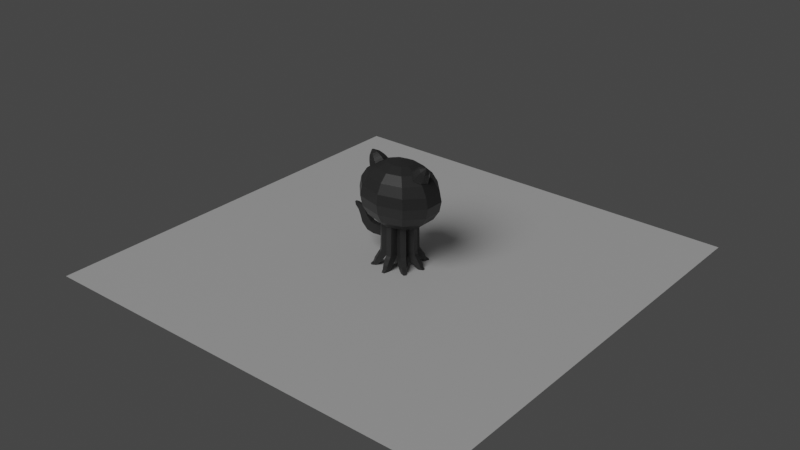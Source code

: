 # Source: github.blend  (saved by Blender 3.0.42; exported with 4.5.12 LTS)
import bpy
from mathutils import Matrix  # noqa: F401  (used for matrix-valued properties, if any)

bpy.ops.wm.read_factory_settings(use_empty=True)
scene = bpy.context.scene
scene.name = 'Scene'

# ---- collections
col_collection = bpy.data.collections.new('Collection'); scene.collection.children.link(col_collection)
col_archive = bpy.data.collections.new('archive'); scene.collection.children.link(col_archive)

# ---- images (referenced by path relative to the original .blend; pixels are not part of the script)
import os
ASSET_DIR = os.environ.get("B2B_ASSET_DIR", "")  # directory of the original .blend (textures are referenced by path, not embedded)
HERE = os.path.dirname(os.path.abspath(__file__))  # packed textures are extracted next to this script under _unpacked/

def load_image(name, relpath, width, height, colorspace="sRGB"):
    """Load a texture the original file referenced (path relative to the .blend, or extracted next to this script)."""
    p = next((c for c in (os.path.join(HERE, relpath), os.path.join(ASSET_DIR, relpath)) if relpath and os.path.exists(c)), "")
    if p:
        img = bpy.data.images.load(p, check_existing=True)
        img.name = name
    else:  # same state as the original file: an image datablock whose file is absent (Cycles renders it pink)
        img = bpy.data.images.new(name, width, height)
        img.source = "FILE"
        img.filepath = "//" + (relpath or name)
    img.colorspace_settings.name = colorspace
    return img
img_floorshadow_github = load_image('floorShadow_github', 'floorShadow_github.png', 1024, 1024, 'sRGB')

# ---- materials (node trees are filled in below, after node groups)
mat_material = bpy.data.materials.new('Material')
mat_material.alpha_threshold = 0.0
mat_material.line_color = (0.0, 0.0, 0.0, 1.0)
mat_material_001 = bpy.data.materials.new('Material.001')

# ---- material node trees
mat_material.use_nodes = True; mat_material.node_tree.nodes.clear()
_N = mat_material.node_tree.nodes; _L = mat_material.node_tree.links
n0 = _N.new('ShaderNodeOutputMaterial'); n0.name = 'Material Output'; n0.location = (300, 300)
n1 = _N.new('ShaderNodeBsdfPrincipled'); n1.name = 'Principled BSDF'; n1.location = (10, 300)
n1.distribution = 'GGX'
n1.subsurface_method = 'RANDOM_WALK_SKIN'
n1.inputs[0].default_value = (0.04445, 0.04445, 0.04445, 1.0)
n1.inputs[2].default_value = 0.4
n1.inputs[3].default_value = 1.45
n1.inputs[27].default_value = (0.0, 0.0, 0.0, 1.0)
n1.inputs[28].default_value = 1.0
_L.new(n1.outputs[0], n0.inputs[0])
n0.is_active_output = True
mat_material_001.use_nodes = True; mat_material_001.node_tree.nodes.clear()
_N = mat_material_001.node_tree.nodes; _L = mat_material_001.node_tree.links
n0 = _N.new('ShaderNodeBsdfPrincipled'); n0.name = 'Principled BSDF'; n0.location = (10, 300)
n0.distribution = 'GGX'
n0.subsurface_method = 'RANDOM_WALK_SKIN'
n0.inputs[3].default_value = 1.45
n0.inputs[27].default_value = (0.0, 0.0, 0.0, 1.0)
n0.inputs[28].default_value = 1.0
n1 = _N.new('ShaderNodeOutputMaterial'); n1.name = 'Material Output'; n1.location = (300, 300)
n2 = _N.new('ShaderNodeTexImage'); n2.name = 'Image Texture'; n2.location = (299, 147)
n2.image = img_floorshadow_github
_L.new(n0.outputs[0], n1.inputs[0])
n1.is_active_output = True

# ---- world
world_world = bpy.data.worlds.new('World'); scene.world = world_world
world_world.use_nodes = True; world_world.node_tree.nodes.clear()
_N = world_world.node_tree.nodes; _L = world_world.node_tree.links
n0 = _N.new('ShaderNodeOutputWorld'); n0.name = 'World Output'; n0.location = (300, 300)
n1 = _N.new('ShaderNodeBackground'); n1.name = 'Background'; n1.location = (10, 300)
n1.inputs[0].default_value = (0.05088, 0.05088, 0.05088, 1.0)
_L.new(n1.outputs[0], n0.inputs[0])
n0.is_active_output = True
world_world.color = (0.05088, 0.05088, 0.05088)
world_world.use_sun_shadow = False
world_world.sun_shadow_jitter_overblur = 0.0

# ---- lights
light_sun = bpy.data.lights.new('Sun', 'SUN')
light_sun.transmission_factor = 0.0
light_sun.angle = 0.6043
light_sun.energy = 1.0
light_sun.shadow_soft_size = 0.125

# ---- meshes
me_sphere = bpy.data.meshes.new('Sphere')
me_sphere.from_pydata([(0.0, 0.1133, -0.08229), (0.0, 0.08229, -0.1133), (0.02543, 0.035, 0.1331), (0.04837, 0.06657, 0.1133), (0.06657, 0.09163, 0.08229), (0.07826, 0.1077, 0.04326), (0.08229, 0.1133, -6.12e-09), (0.07826, 0.1077, -0.04326), (0.06657, 0.09163, -0.08229), (0.04837, 0.06657, -0.1133), (0.02543, 0.035, -0.1331), (0.04114, 0.01337, 0.1331), (0.07826, 0.02543, 0.1133), (0.1077, 0.035, 0.08229), (0.1266, 0.04114, 0.04326), (0.1331, 0.04326, -6.12e-09), (0.1266, 0.04114, -0.04326), (0.1077, 0.035, -0.08229), (0.07826, 0.02543, -0.1133), (0.04114, 0.01337, -0.1331), (0.04114, -0.01337, 0.1331), (0.07826, -0.02543, 0.1133), (0.1077, -0.035, 0.08229), (0.1266, -0.04114, 0.04326), (0.1331, -0.04326, -6.12e-09), (0.1266, -0.04114, -0.04326), (0.1077, -0.035, -0.08229), (0.07826, -0.02543, -0.1133), (0.04114, -0.01337, -0.1331), (0.02543, -0.035, 0.1331), (0.04837, -0.06657, 0.1133), (0.06657, -0.09163, 0.08229), (0.07826, -0.1077, 0.04326), (0.08229, -0.1133, -6.12e-09), (0.07826, -0.1077, -0.04326), (0.06657, -0.09163, -0.08229), (0.04837, -0.06657, -0.1133), (0.02543, -0.035, -0.1331), (-2.119e-09, -0.04326, 0.1331), (7.194e-09, -0.08229, 0.1133), (-2.566e-10, -0.1133, 0.08229), (1.464e-08, -0.1331, 0.04326), (7.194e-09, -0.14, -6.12e-09), (1.464e-08, -0.1331, -0.04326), (-2.566e-10, -0.1133, -0.08229), (-2.566e-10, -0.08229, -0.1133), (3.469e-09, -0.04326, -0.1331), (-0.02543, -0.035, 0.1331), (-0.04837, -0.06657, 0.1133), (-0.06657, -0.09163, 0.08229), (-0.07826, -0.1077, 0.04326), (-0.08229, -0.1133, -6.12e-09), (-0.07826, -0.1077, -0.04326), (-0.06657, -0.09163, -0.08229), (-0.04837, -0.06657, -0.1133), (-0.02543, -0.035, -0.1331), (-1.164e-08, -1.602e-08, 0.14), (-0.04114, -0.01337, 0.1331), (-0.07826, -0.02543, 0.1133), (-0.1077, -0.035, 0.08229), (-0.1266, -0.04115, 0.04326), (-0.1331, -0.04326, -6.12e-09), (-0.1266, -0.04115, -0.04326), (-0.1077, -0.035, -0.08229), (-0.07826, -0.02543, -0.1133), (-0.04114, -0.01337, -0.1331), (-0.04114, 0.01337, 0.1331), (-0.07826, 0.02543, 0.1133), (-0.1077, 0.035, 0.08229), (-0.1266, 0.04114, 0.04326), (-0.1331, 0.04326, -6.12e-09), (-0.1266, 0.04114, -0.04326), (-0.1077, 0.035, -0.08229), (-0.07826, 0.02543, -0.1133), (-0.04114, 0.01337, -0.1331), (-0.02543, 0.035, 0.1331), (-0.04837, 0.06657, 0.1133), (-0.06657, 0.09163, 0.08229), (-0.07826, 0.1077, 0.04326), (-0.08229, 0.1133, -6.12e-09), (-0.07826, 0.1077, -0.04326), (-0.06657, 0.09163, -0.08229), (-0.04837, 0.06657, -0.1133), (-0.02543, 0.035, -0.1331), (-5.845e-09, 0.04326, 0.1331), (-7.707e-09, 0.08229, 0.1133), (-2.566e-10, 0.1133, 0.08229), (-3.006e-08, 0.1331, 0.04326), (-1.516e-08, 0.14, -6.12e-09), (-3.006e-08, 0.1331, -0.04326), (-1.33e-08, 0.04326, -0.1331), (0.0, -1.224e-08, -0.14)], [], [(87, 86, 4, 5), (84, 56, 2), (1, 0, 8, 9), (88, 87, 5, 6), (85, 84, 2, 3), (90, 1, 9, 10), (89, 88, 6, 7), (86, 85, 3, 4), (91, 90, 10), (0, 89, 7, 8), (5, 4, 13, 14), (2, 56, 11), (9, 8, 17, 18), (6, 5, 14, 15), (3, 2, 11, 12), (10, 9, 18, 19), (7, 6, 15, 16), (4, 3, 12, 13), (91, 10, 19), (8, 7, 16, 17), (17, 16, 25, 26), (14, 13, 22, 23), (11, 56, 20), (18, 17, 26, 27), (15, 14, 23, 24), (12, 11, 20, 21), (19, 18, 27, 28), (16, 15, 24, 25), (13, 12, 21, 22), (91, 19, 28), (22, 21, 30, 31), (91, 28, 37), (26, 25, 34, 35), (23, 22, 31, 32), (20, 56, 29), (27, 26, 35, 36), (24, 23, 32, 33), (21, 20, 29, 30), (28, 27, 36, 37), (25, 24, 33, 34), (37, 36, 45, 46), (34, 33, 42, 43), (31, 30, 39, 40), (91, 37, 46), (35, 34, 43, 44), (32, 31, 40, 41), (29, 56, 38), (36, 35, 44, 45), (33, 32, 41, 42), (30, 29, 38, 39), (42, 41, 50, 51), (39, 38, 47, 48), (46, 45, 54, 55), (43, 42, 51, 52), (40, 39, 48, 49), (91, 46, 55), (44, 43, 52, 53), (41, 40, 49, 50), (38, 56, 47), (45, 44, 53, 54), (47, 56, 57), (54, 53, 63, 64), (51, 50, 60, 61), (48, 47, 57, 58), (55, 54, 64, 65), (52, 51, 61, 62), (49, 48, 58, 59), (91, 55, 65), (53, 52, 62, 63), (50, 49, 59, 60), (60, 59, 68, 69), (57, 56, 66), (64, 63, 72, 73), (61, 60, 69, 70), (58, 57, 66, 67), (65, 64, 73, 74), (62, 61, 70, 71), (59, 58, 67, 68), (91, 65, 74), (63, 62, 71, 72), (91, 74, 83), (72, 71, 80, 81), (69, 68, 77, 78), (66, 56, 75), (73, 72, 81, 82), (70, 69, 78, 79), (67, 66, 75, 76), (74, 73, 82, 83), (71, 70, 79, 80), (68, 67, 76, 77), (80, 79, 88, 89), (77, 76, 85, 86), (91, 83, 90), (81, 80, 89, 0), (78, 77, 86, 87), (75, 56, 84), (82, 81, 0, 1), (79, 78, 87, 88), (76, 75, 84, 85), (83, 82, 1, 90)])
_uv = me_sphere.uv_layers.new(name='UVMap')
_uv.uv.foreach_set('vector', [0.7, 0.6, 0.7, 0.7, 0.6, 0.7, 0.6, 0.6, 0.7, 0.9, 0.65, 1.0, 0.6, 0.9, 0.7, 0.2, 0.7, 0.3, 0.6, 0.3, 0.6, 0.2, 0.7, 0.5, 0.7, 0.6, 0.6, 0.6, 0.6, 0.5, 0.7, 0.8, 0.7, 0.9, 0.6, 0.9, 0.6, 0.8, 0.7, 0.1, 0.7, 0.2, 0.6, 0.2, 0.6, 0.1, 0.7, 0.4, 0.7, 0.5, 0.6, 0.5, 0.6, 0.4, 0.7, 0.7, 0.7, 0.8, 0.6, 0.8, 0.6, 0.7, 0.65, 0.0, 0.7, 0.1, 0.6, 0.1, 0.7, 0.3, 0.7, 0.4, 0.6, 0.4, 0.6, 0.3, 0.6, 0.6, 0.6, 0.7, 0.5, 0.7, 0.5, 0.6, 0.6, 0.9, 0.55, 1.0, 0.5, 0.9, 0.6, 0.2, 0.6, 0.3, 0.5, 0.3, 0.5, 0.2, 0.6, 0.5, 0.6, 0.6, 0.5, 0.6, 0.5, 0.5, 0.6, 0.8, 0.6, 0.9, 0.5, 0.9, 0.5, 0.8, 0.6, 0.1, 0.6, 0.2, 0.5, 0.2, 0.5, 0.1, 0.6, 0.4, 0.6, 0.5, 0.5, 0.5, 0.5, 0.4, 0.6, 0.7, 0.6, 0.8, 0.5, 0.8, 0.5, 0.7, 0.55, 0.0, 0.6, 0.1, 0.5, 0.1, 0.6, 0.3, 0.6, 0.4, 0.5, 0.4, 0.5, 0.3, 0.5, 0.3, 0.5, 0.4, 0.4, 0.4, 0.4, 0.3, 0.5, 0.6, 0.5, 0.7, 0.4, 0.7, 0.4, 0.6, 0.5, 0.9, 0.45, 1.0, 0.4, 0.9, 0.5, 0.2, 0.5, 0.3, 0.4, 0.3, 0.4, 0.2, 0.5, 0.5, 0.5, 0.6, 0.4, 0.6, 0.4, 0.5, 0.5, 0.8, 0.5, 0.9, 0.4, 0.9, 0.4, 0.8, 0.5, 0.1, 0.5, 0.2, 0.4, 0.2, 0.4, 0.1, 0.5, 0.4, 0.5, 0.5, 0.4, 0.5, 0.4, 0.4, 0.5, 0.7, 0.5, 0.8, 0.4, 0.8, 0.4, 0.7, 0.45, 0.0, 0.5, 0.1, 0.4, 0.1, 0.4, 0.7, 0.4, 0.8, 0.3, 0.8, 0.3, 0.7, 0.35, 0.0, 0.4, 0.1, 0.3, 0.1, 0.4, 0.3, 0.4, 0.4, 0.3, 0.4, 0.3, 0.3, 0.4, 0.6, 0.4, 0.7, 0.3, 0.7, 0.3, 0.6, 0.4, 0.9, 0.35, 1.0, 0.3, 0.9, 0.4, 0.2, 0.4, 0.3, 0.3, 0.3, 0.3, 0.2, 0.4, 0.5, 0.4, 0.6, 0.3, 0.6, 0.3, 0.5, 0.4, 0.8, 0.4, 0.9, 0.3, 0.9, 0.3, 0.8, 0.4, 0.1, 0.4, 0.2, 0.3, 0.2, 0.3, 0.1, 0.4, 0.4, 0.4, 0.5, 0.3, 0.5, 0.3, 0.4, 0.3, 0.1, 0.3, 0.2, 0.2, 0.2, 0.2, 0.1, 0.3, 0.4, 0.3, 0.5, 0.2, 0.5, 0.2, 0.4, 0.3, 0.7, 0.3, 0.8, 0.2, 0.8, 0.2, 0.7, 0.25, 0.0, 0.3, 0.1, 0.2, 0.1, 0.3, 0.3, 0.3, 0.4, 0.2, 0.4, 0.2, 0.3, 0.3, 0.6, 0.3, 0.7, 0.2, 0.7, 0.2, 0.6, 0.3, 0.9, 0.25, 1.0, 0.2, 0.9, 0.3, 0.2, 0.3, 0.3, 0.2, 0.3, 0.2, 0.2, 0.3, 0.5, 0.3, 0.6, 0.2, 0.6, 0.2, 0.5, 0.3, 0.8, 0.3, 0.9, 0.2, 0.9, 0.2, 0.8, 0.2, 0.5, 0.2, 0.6, 0.1, 0.6, 0.1, 0.5, 0.2, 0.8, 0.2, 0.9, 0.1, 0.9, 0.1, 0.8, 0.2, 0.1, 0.2, 0.2, 0.1, 0.2, 0.1, 0.1, 0.2, 0.4, 0.2, 0.5, 0.1, 0.5, 0.1, 0.4, 0.2, 0.7, 0.2, 0.8, 0.1, 0.8, 0.1, 0.7, 0.15, 0.0, 0.2, 0.1, 0.1, 0.1, 0.2, 0.3, 0.2, 0.4, 0.1, 0.4, 0.1, 0.3, 0.2, 0.6, 0.2, 0.7, 0.1, 0.7, 0.1, 0.6, 0.2, 0.9, 0.15, 1.0, 0.1, 0.9, 0.2, 0.2, 0.2, 0.3, 0.1, 0.3, 0.1, 0.2, 0.1, 0.9, 0.05, 1.0, 5.96e-08, 0.9, 0.1, 0.2, 0.1, 0.3, 0.0, 0.3, 0.0, 0.2, 0.1, 0.5, 0.1, 0.6, 5.96e-08, 0.6, 0.0, 0.5, 0.1, 0.8, 0.1, 0.9, 5.96e-08, 0.9, 5.96e-08, 0.8, 0.1, 0.1, 0.1, 0.2, 0.0, 0.2, 8.941e-08, 0.1, 0.1, 0.4, 0.1, 0.5, 0.0, 0.5, 5.96e-08, 0.4, 0.1, 0.7, 0.1, 0.8, 5.96e-08, 0.8, 0.0, 0.7, 0.05, 0.0, 0.1, 0.1, 8.941e-08, 0.1, 0.1, 0.3, 0.1, 0.4, 5.96e-08, 0.4, 0.0, 0.3, 0.1, 0.6, 0.1, 0.7, 0.0, 0.7, 5.96e-08, 0.6, 1.0, 0.6, 1.0, 0.7, 0.9, 0.7, 0.9, 0.6, 1.0, 0.9, 0.95, 1.0, 0.9, 0.9, 1.0, 0.2, 1.0, 0.3, 0.9, 0.3, 0.9, 0.2, 1.0, 0.5, 1.0, 0.6, 0.9, 0.6, 0.9, 0.5, 1.0, 0.8, 1.0, 0.9, 0.9, 0.9, 0.9, 0.8, 1.0, 0.1, 1.0, 0.2, 0.9, 0.2, 0.9, 0.1, 1.0, 0.4, 1.0, 0.5, 0.9, 0.5, 0.9, 0.4, 1.0, 0.7, 1.0, 0.8, 0.9, 0.8, 0.9, 0.7, 0.95, 0.0, 1.0, 0.1, 0.9, 0.1, 1.0, 0.3, 1.0, 0.4, 0.9, 0.4, 0.9, 0.3, 0.85, 0.0, 0.9, 0.1, 0.8, 0.1, 0.9, 0.3, 0.9, 0.4, 0.8, 0.4, 0.8, 0.3, 0.9, 0.6, 0.9, 0.7, 0.8, 0.7, 0.8, 0.6, 0.9, 0.9, 0.85, 1.0, 0.8, 0.9, 0.9, 0.2, 0.9, 0.3, 0.8, 0.3, 0.8, 0.2, 0.9, 0.5, 0.9, 0.6, 0.8, 0.6, 0.8, 0.5, 0.9, 0.8, 0.9, 0.9, 0.8, 0.9, 0.8, 0.8, 0.9, 0.1, 0.9, 0.2, 0.8, 0.2, 0.8, 0.1, 0.9, 0.4, 0.9, 0.5, 0.8, 0.5, 0.8, 0.4, 0.9, 0.7, 0.9, 0.8, 0.8, 0.8, 0.8, 0.7, 0.8, 0.4, 0.8, 0.5, 0.7, 0.5, 0.7, 0.4, 0.8, 0.7, 0.8, 0.8, 0.7, 0.8, 0.7, 0.7, 0.75, 0.0, 0.8, 0.1, 0.7, 0.1, 0.8, 0.3, 0.8, 0.4, 0.7, 0.4, 0.7, 0.3, 0.8, 0.6, 0.8, 0.7, 0.7, 0.7, 0.7, 0.6, 0.8, 0.9, 0.75, 1.0, 0.7, 0.9, 0.8, 0.2, 0.8, 0.3, 0.7, 0.3, 0.7, 0.2, 0.8, 0.5, 0.8, 0.6, 0.7, 0.6, 0.7, 0.5, 0.8, 0.8, 0.8, 0.9, 0.7, 0.9, 0.7, 0.8, 0.8, 0.1, 0.8, 0.2, 0.7, 0.2, 0.7, 0.1])
me_sphere.materials.append(mat_material)
me_sphere.use_remesh_fix_poles = True
me_sphere.use_remesh_preserve_attributes = False
me_sphere.update()
me_sphere_002 = bpy.data.meshes.new('Sphere.002')
me_sphere_002.from_pydata([(0.001955, 0.02768, 0.03328), (0.0211, 0.02426, 0.01626), (0.03716, 0.01895, -0.0001975), (0.04029, 0.01422, 0.03328), (0.05694, 0.01213, 0.01626), (0.06314, 0.009476, -0.0001975), (0.04029, -0.01422, 0.03328), (0.05694, -0.01213, 0.01626), (0.06314, -0.009476, -0.0001975), (0.001955, -0.02768, 0.03328), (0.0211, -0.02426, 0.01626), (0.03716, -0.01895, -0.0001975), (0.03834, 0.01895, -0.095), (0.06447, 0.009476, -0.09501), (0.06447, -0.009476, -0.09501), (0.03834, -0.01895, -0.095), (0.0836, 0.01003, -0.1571), (0.09862, 0.004866, -0.1559), (0.09862, -0.004866, -0.1559), (0.0836, -0.01003, -0.1571), (0.06224, 0.01682, -0.1355), (0.07219, 0.014, -0.1483), (0.07219, -0.014, -0.1483), (0.06224, -0.01682, -0.1355), (0.08394, -0.0084, -0.1351), (0.0893, -0.006685, -0.1487), (0.0893, 0.006685, -0.1487), (0.08394, 0.0084, -0.1351), (0.05405, -0.01735, -0.1254), (0.04776, -0.01789, -0.1165), (0.04078, -0.01842, -0.1082), (0.07762, 0.008669, -0.1252), (0.0725, 0.008938, -0.1165), (0.06628, 0.009207, -0.1082), (0.04078, 0.01842, -0.1082), (0.04776, 0.01789, -0.1165), (0.05405, 0.01735, -0.1254), (0.06628, -0.009207, -0.1082), (0.0725, -0.008938, -0.1165), (0.07762, -0.008669, -0.1252), (0.02745, 0.02216, 0.01133), (0.03411, 0.0201, 0.006008), (0.06008, 0.01108, 0.01133), (0.06361, 0.01005, 0.006008), (0.06008, -0.01108, 0.01133), (0.06361, -0.01005, 0.006008), (0.02745, -0.02216, 0.01133), (0.03411, -0.0201, 0.006008), (0.007316, 0.02735, 0.02647), (0.01002, 0.02721, 0.02101), (0.0426, 0.01084, 0.02647), (0.0504, 0.01356, 0.02101), (0.0426, -0.01084, 0.02647), (0.0504, -0.01356, 0.02101), (0.007316, -0.02735, 0.02647), (0.01002, -0.02721, 0.02101), (-0.01799, 0.02112, 0.03328), (-0.001938, 0.03209, 0.01626), (0.01324, 0.03956, -0.0001975), (0.01879, 0.03837, 0.03328), (0.03214, 0.04855, 0.01626), (0.03842, 0.05099, -0.0001975), (0.03872, 0.01808, 0.03328), (0.04913, 0.03124, 0.01626), (0.0517, 0.03747, -0.0001975), (0.02078, -0.01838, 0.03328), (0.03205, -0.00253, 0.01626), (0.03979, 0.01251, -0.0001975), (0.01408, 0.04038, -0.095), (0.03937, 0.05193, -0.09501), (0.05265, 0.03841, -0.09501), (0.04064, 0.01334, -0.095), (0.05263, 0.06572, -0.1571), (0.06697, 0.07256, -0.1559), (0.07379, 0.06562, -0.1559), (0.06668, 0.05141, -0.1571), (0.03263, 0.0556, -0.1355), (0.04171, 0.06057, -0.1483), (0.06133, 0.04059, -0.1483), (0.0562, 0.0316, -0.1355), (0.06579, 0.05281, -0.1351), (0.06841, 0.05779, -0.1487), (0.05904, 0.06733, -0.1487), (0.05402, 0.0648, -0.1351), (0.05073, 0.02548, -0.1254), (0.04661, 0.02069, -0.1165), (0.04201, 0.01543, -0.1082), (0.04931, 0.06056, -0.1252), (0.04548, 0.05717, -0.1165), (0.04085, 0.05301, -0.1082), (0.0162, 0.04172, -0.1082), (0.02155, 0.04622, -0.1165), (0.02641, 0.05025, -0.1254), (0.05375, 0.03986, -0.1082), (0.058, 0.04441, -0.1165), (0.06146, 0.04819, -0.1252), (0.004062, 0.03504, 0.01133), (0.01026, 0.03824, 0.006008), (0.03511, 0.04999, 0.01133), (0.03835, 0.05173, 0.006008), (0.05063, 0.03418, 0.01133), (0.05243, 0.03739, 0.006008), (0.03511, 0.003414, 0.01133), (0.03842, 0.009549, 0.006008), (-0.01394, 0.02464, 0.02647), (-0.01191, 0.02643, 0.02101), (0.02281, 0.03758, 0.02647), (0.02647, 0.04498, 0.02101), (0.03799, 0.02211, 0.02647), (0.04546, 0.02563, 0.02101), (0.02438, -0.01439, 0.02647), (0.02621, -0.0124, 0.02101), (-0.02764, 0.002466, 0.03328), (-0.02386, 0.02154, 0.01626), (-0.01826, 0.0375, -0.0001975), (-0.01348, 0.04055, 0.03328), (-0.01108, 0.05716, 0.01626), (-0.008309, 0.0633, -0.0001975), (0.01496, 0.04002, 0.03328), (0.01318, 0.05671, 0.01626), (0.01064, 0.06295, -0.0001975), (0.02771, 0.001444, 0.03328), (0.02464, 0.02065, 0.01626), (0.01963, 0.0368, -0.0001975), (-0.01824, 0.03869, -0.095), (-0.008284, 0.06464, -0.09501), (0.01066, 0.06429, -0.09501), (0.01966, 0.03799, -0.095), (-0.008481, 0.08377, -0.1571), (-0.003045, 0.09869, -0.1559), (0.006686, 0.09851, -0.1559), (0.01157, 0.0834, -0.1571), (-0.01567, 0.06254, -0.1355), (-0.01266, 0.07244, -0.1483), (0.01533, 0.07192, -0.1483), (0.01797, 0.06192, -0.1355), (0.009948, 0.08377, -0.1351), (0.008332, 0.08916, -0.1487), (-0.005036, 0.08941, -0.1487), (-0.006849, 0.08408, -0.1351), (0.01835, 0.05372, -0.1254), (0.01876, 0.04742, -0.1165), (0.01917, 0.04044, -0.1082), (-0.007235, 0.07776, -0.1252), (-0.007598, 0.07265, -0.1165), (-0.007982, 0.06644, -0.1082), (-0.01766, 0.04112, -0.1082), (-0.017, 0.04808, -0.1165), (-0.01635, 0.05436, -0.1254), (0.01043, 0.0661, -0.1082), (0.01027, 0.07232, -0.1165), (0.0101, 0.07744, -0.1252), (-0.02165, 0.02785, 0.01133), (-0.01947, 0.03447, 0.006008), (-0.00997, 0.06027, 0.01133), (-0.008875, 0.06378, 0.006008), (0.01219, 0.05986, 0.01133), (0.01122, 0.06341, 0.006008), (0.02266, 0.02703, 0.01133), (0.02073, 0.03373, 0.006008), (-0.02721, 0.00782, 0.02647), (-0.02702, 0.01052, 0.02101), (-0.01005, 0.04279, 0.02647), (-0.01262, 0.05064, 0.02101), (0.01162, 0.04239, 0.02647), (0.01448, 0.05014, 0.02101), (0.02748, 0.00681, 0.02647), (0.02739, 0.009512, 0.02101), (-0.02145, -0.0176, 0.03328), (-0.03212, -0.001345, 0.01626), (-0.0393, 0.01397, -0.0001975), (-0.03802, 0.01949, 0.03328), (-0.04795, 0.03303, 0.01626), (-0.05028, 0.03935, -0.0001975), (-0.01736, 0.03904, 0.03328), (-0.03032, 0.0497, 0.01626), (-0.03651, 0.05238, -0.0001975), (0.01876, 0.02044, 0.03328), (0.003121, 0.032, 0.01626), (-0.01177, 0.04002, -0.0001975), (-0.04012, 0.01483, -0.095), (-0.05119, 0.04032, -0.09501), (-0.03743, 0.05335, -0.09501), (-0.01258, 0.04088, -0.095), (-0.06474, 0.05384, -0.1571), (-0.07131, 0.0683, -0.1559), (-0.06424, 0.07498, -0.1559), (-0.05017, 0.06762, -0.1571), (-0.05499, 0.03365, -0.1355), (-0.05979, 0.04282, -0.1483), (-0.03945, 0.06206, -0.1483), (-0.03055, 0.05677, -0.1355), (-0.05159, 0.06675, -0.1351), (-0.05651, 0.06946, -0.1487), (-0.06623, 0.06027, -0.1487), (-0.06379, 0.0552, -0.1351), (-0.02454, 0.05119, -0.1254), (-0.01983, 0.04698, -0.1165), (-0.01465, 0.04229, -0.1082), (-0.05964, 0.05042, -0.1252), (-0.05632, 0.04652, -0.1165), (-0.05224, 0.04182, -0.1082), (-0.04141, 0.01697, -0.1082), (-0.04581, 0.0224, -0.1165), (-0.04975, 0.02734, -0.1254), (-0.03887, 0.05448, -0.1082), (-0.04333, 0.05881, -0.1165), (-0.04704, 0.06234, -0.1252), (-0.03496, 0.004708, 0.01133), (-0.03804, 0.01096, 0.006008), (-0.04934, 0.03603, 0.01133), (-0.05102, 0.0393, 0.006008), (-0.03324, 0.05126, 0.01133), (-0.03642, 0.05311, 0.006008), (-0.002766, 0.03517, 0.01133), (-0.008838, 0.03859, 0.006008), (-0.02489, -0.01348, 0.02647), (-0.02665, -0.01142, 0.02101), (-0.03715, 0.0235, 0.02647), (-0.04448, 0.02729, 0.02101), (-0.0214, 0.03839, 0.02647), (-0.02479, 0.04593, 0.02101), (0.01484, 0.02411, 0.02647), (0.01288, 0.02597, 0.02101), (-0.002975, -0.02759, 0.03328), (-0.02198, -0.02346, 0.01626), (-0.03783, -0.01757, -0.0001975), (-0.04079, -0.01273, 0.03328), (-0.05735, -0.01002, 0.01626), (-0.06345, -0.007139, -0.0001975), (-0.03974, 0.0157, 0.03328), (-0.05646, 0.01422, 0.01626), (-0.06275, 0.0118, -0.0001975), (-0.0009322, 0.02773, 0.03328), (-0.02019, 0.02502, 0.01626), (-0.03643, 0.02031, -0.0001975), (-0.03902, -0.01752, -0.095), (-0.06478, -0.00709, -0.09501), (-0.06408, 0.01185, -0.09501), (-0.03762, 0.02035, -0.095), (-0.08391, -0.006933, -0.1571), (-0.09873, -0.001223, -0.1559), (-0.09837, 0.008503, -0.1559), (-0.08317, 0.0131, -0.1571), (-0.06282, -0.01451, -0.1355), (-0.07266, -0.01133, -0.1483), (-0.07163, 0.01665, -0.1483), (-0.06157, 0.01911, -0.1355), (-0.08357, 0.01149, -0.1351), (-0.08899, 0.009976, -0.1487), (-0.08948, -0.003384, -0.1487), (-0.08419, -0.005296, -0.1351), (-0.05337, 0.01934, -0.1254), (-0.04706, 0.01964, -0.1165), (-0.04008, 0.01991, -0.1082), (-0.07788, -0.005798, -0.1252), (-0.07278, -0.006256, -0.1165), (-0.06658, -0.006754, -0.1082), (-0.04144, -0.0169, -0.1082), (-0.04838, -0.01611, -0.1165), (-0.05465, -0.01535, -0.1254), (-0.0659, 0.01165, -0.1082), (-0.07212, 0.01161, -0.1165), (-0.07724, 0.01153, -0.1252), (-0.02825, -0.02113, 0.01133), (-0.03483, -0.01883, 0.006008), (-0.06044, -0.008855, 0.01133), (-0.06394, -0.007696, 0.006008), (-0.05963, 0.01329, 0.01133), (-0.0632, 0.01239, 0.006008), (-0.02661, 0.02316, 0.01133), (-0.03334, 0.02135, 0.006008), (-0.008321, -0.02706, 0.02647), (-0.01101, -0.02682, 0.02101), (-0.04297, -0.009258, 0.02647), (-0.05086, -0.01169, 0.02101), (-0.04217, 0.0124, 0.02647), (-0.04986, 0.01541, 0.02101), (-0.006302, 0.0276, 0.02647), (-0.009005, 0.02756, 0.02101), (0.0172, -0.02177, 0.03328), (0.0007523, -0.03214, 0.01626), (-0.01469, -0.03904, -0.0001975), (-0.02019, -0.03766, 0.03328), (-0.03391, -0.04733, 0.01626), (-0.04027, -0.04954, -0.0001975), (-0.03936, -0.01663, 0.03328), (-0.05025, -0.0294, 0.01626), (-0.05304, -0.03554, -0.0001975), (-0.02009, 0.01913, 0.03328), (-0.03194, 0.003711, 0.01626), (-0.04023, -0.01103, -0.0001975), (-0.01557, -0.03984, -0.095), (-0.04126, -0.05044, -0.09501), (-0.05403, -0.03644, -0.09501), (-0.0411, -0.01183, -0.095), (-0.05502, -0.06373, -0.1571), (-0.0696, -0.07004, -0.1559), (-0.07616, -0.06285, -0.1559), (-0.06853, -0.04891, -0.1571), (-0.03466, -0.05436, -0.1355), (-0.04392, -0.05899, -0.1483), (-0.06278, -0.03829, -0.1483), (-0.05732, -0.0295, -0.1355), (-0.06769, -0.05035, -0.1351), (-0.07049, -0.05522, -0.1487), (-0.06148, -0.0651, -0.1487), (-0.05637, -0.06276, -0.1351), (-0.05163, -0.02359, -0.1254), (-0.04734, -0.01896, -0.1165), (-0.04255, -0.01387, -0.1082), (-0.05151, -0.0587, -0.1252), (-0.04755, -0.05545, -0.1165), (-0.04278, -0.05146, -0.1082), (-0.01773, -0.04109, -0.1082), (-0.02324, -0.04539, -0.1165), (-0.02825, -0.04924, -0.1254), (-0.05518, -0.03785, -0.1082), (-0.0596, -0.04224, -0.1165), (-0.0632, -0.04589, -0.1252), (-0.005352, -0.03487, 0.01133), (-0.01166, -0.03783, 0.006008), (-0.03693, -0.04866, 0.01133), (-0.04023, -0.05028, 0.006008), (-0.05186, -0.03229, 0.01133), (-0.05378, -0.03543, 0.006008), (-0.03521, -0.002116, 0.01133), (-0.03875, -0.008124, 0.006008), (0.01302, -0.02514, 0.02647), (0.01093, -0.02685, 0.02101), (-0.02418, -0.03671, 0.02647), (-0.02811, -0.04397, 0.02101), (-0.03878, -0.02069, 0.02647), (-0.04638, -0.02394, 0.02101), (-0.02383, 0.01528, 0.02647), (-0.02573, 0.01336, 0.02101), (0.02753, -0.003484, 0.03328), (0.02305, -0.02241, 0.01626), (0.01687, -0.03815, -0.0001975), (0.01197, -0.04102, 0.03328), (0.008959, -0.05753, 0.01626), (0.005967, -0.06357, -0.0001975), (-0.01643, -0.03944, 0.03328), (-0.01526, -0.05618, 0.01626), (-0.01296, -0.06252, -0.0001975), (-0.02774, -0.0004202, 0.03328), (-0.02539, -0.01972, 0.01626), (-0.02098, -0.03605, -0.0001975), (0.0168, -0.03933, -0.095), (0.005893, -0.0649, -0.09501), (-0.01303, -0.06385, -0.09501), (-0.02104, -0.03723, -0.095), (0.005383, -0.08402, -0.1571), (-0.0006, -0.09874, -0.1559), (-0.01032, -0.0982, -0.1559), (-0.01464, -0.08291, -0.1571), (0.01335, -0.06307, -0.1355), (0.009983, -0.07286, -0.1483), (-0.01797, -0.07131, -0.1483), (-0.02024, -0.06121, -0.1355), (-0.01303, -0.08335, -0.1351), (-0.01162, -0.08879, -0.1487), (0.001732, -0.08953, -0.1487), (0.003741, -0.08428, -0.1351), (-0.02032, -0.05301, -0.1254), (-0.0205, -0.04669, -0.1165), (-0.02065, -0.0397, -0.1082), (0.00436, -0.07798, -0.1252), (0.004912, -0.07288, -0.1165), (0.005524, -0.06669, -0.1082), (0.01613, -0.04174, -0.1082), (0.01522, -0.04867, -0.1165), (0.01434, -0.05493, -0.1254), (-0.01286, -0.06567, -0.1082), (-0.01294, -0.0719, -0.1165), (-0.01295, -0.07702, -0.1252), (0.02061, -0.02863, 0.01133), (0.01818, -0.03517, 0.006008), (0.007738, -0.0606, 0.01133), (0.006515, -0.06407, 0.006008), (-0.01439, -0.05937, 0.01133), (-0.01356, -0.06296, 0.006008), (-0.02365, -0.02618, 0.01133), (-0.02196, -0.03294, 0.006008), (0.0269, -0.008818, 0.02647), (0.02661, -0.01151, 0.02101), (0.008464, -0.04314, 0.02647), (0.01075, -0.05107, 0.02101), (-0.01318, -0.04194, 0.02647), (-0.01633, -0.04957, 0.02101), (-0.02771, -0.005791, 0.02647), (-0.02772, -0.008495, 0.02101)], [], [(48, 0, 3, 50), (40, 1, 4, 42), (42, 4, 7, 44), (50, 3, 6, 52), (44, 7, 10, 46), (52, 6, 9, 54), (41, 2, 11, 47), (11, 2, 12, 15), (2, 5, 13, 12), (8, 11, 15, 14), (5, 8, 14, 13), (22, 21, 16, 19), (26, 25, 18, 17), (25, 22, 19, 18), (21, 26, 17, 16), (17, 18, 19, 16), (36, 31, 27, 20), (20, 27, 26, 21), (39, 28, 23, 24), (24, 23, 22, 25), (31, 39, 24, 27), (27, 24, 25, 26), (28, 36, 20, 23), (23, 20, 21, 22), (15, 12, 34, 30), (30, 34, 35, 29), (29, 35, 36, 28), (13, 14, 37, 33), (33, 37, 38, 32), (32, 38, 39, 31), (14, 15, 30, 37), (37, 30, 29, 38), (38, 29, 28, 39), (12, 13, 33, 34), (34, 33, 32, 35), (35, 32, 31, 36), (40, 41, 47, 46), (8, 45, 47, 11), (45, 44, 46, 47), (5, 43, 45, 8), (43, 42, 44, 45), (2, 41, 43, 5), (41, 40, 42, 43), (1, 40, 46, 10, 55, 49), (49, 55, 54, 48), (7, 53, 55, 10), (53, 52, 54, 55), (4, 51, 53, 7), (51, 50, 52, 53), (1, 49, 51, 4), (49, 48, 50, 51), (104, 56, 59, 106), (96, 57, 60, 98), (98, 60, 63, 100), (106, 59, 62, 108), (100, 63, 66, 102), (108, 62, 65, 110), (97, 58, 67, 103), (67, 58, 68, 71), (58, 61, 69, 68), (64, 67, 71, 70), (61, 64, 70, 69), (78, 77, 72, 75), (82, 81, 74, 73), (81, 78, 75, 74), (77, 82, 73, 72), (73, 74, 75, 72), (92, 87, 83, 76), (76, 83, 82, 77), (95, 84, 79, 80), (80, 79, 78, 81), (87, 95, 80, 83), (83, 80, 81, 82), (84, 92, 76, 79), (79, 76, 77, 78), (71, 68, 90, 86), (86, 90, 91, 85), (85, 91, 92, 84), (69, 70, 93, 89), (89, 93, 94, 88), (88, 94, 95, 87), (70, 71, 86, 93), (93, 86, 85, 94), (94, 85, 84, 95), (68, 69, 89, 90), (90, 89, 88, 91), (91, 88, 87, 92), (96, 97, 103, 102), (64, 101, 103, 67), (101, 100, 102, 103), (61, 99, 101, 64), (99, 98, 100, 101), (58, 97, 99, 61), (97, 96, 98, 99), (57, 96, 102, 66, 111, 105), (105, 111, 110, 104), (63, 109, 111, 66), (109, 108, 110, 111), (60, 107, 109, 63), (107, 106, 108, 109), (57, 105, 107, 60), (105, 104, 106, 107), (160, 112, 115, 162), (152, 113, 116, 154), (154, 116, 119, 156), (162, 115, 118, 164), (156, 119, 122, 158), (164, 118, 121, 166), (153, 114, 123, 159), (123, 114, 124, 127), (114, 117, 125, 124), (120, 123, 127, 126), (117, 120, 126, 125), (134, 133, 128, 131), (138, 137, 130, 129), (137, 134, 131, 130), (133, 138, 129, 128), (129, 130, 131, 128), (148, 143, 139, 132), (132, 139, 138, 133), (151, 140, 135, 136), (136, 135, 134, 137), (143, 151, 136, 139), (139, 136, 137, 138), (140, 148, 132, 135), (135, 132, 133, 134), (127, 124, 146, 142), (142, 146, 147, 141), (141, 147, 148, 140), (125, 126, 149, 145), (145, 149, 150, 144), (144, 150, 151, 143), (126, 127, 142, 149), (149, 142, 141, 150), (150, 141, 140, 151), (124, 125, 145, 146), (146, 145, 144, 147), (147, 144, 143, 148), (152, 153, 159, 158), (120, 157, 159, 123), (157, 156, 158, 159), (117, 155, 157, 120), (155, 154, 156, 157), (114, 153, 155, 117), (153, 152, 154, 155), (113, 152, 158, 122, 167, 161), (161, 167, 166, 160), (119, 165, 167, 122), (165, 164, 166, 167), (116, 163, 165, 119), (163, 162, 164, 165), (113, 161, 163, 116), (161, 160, 162, 163), (216, 168, 171, 218), (208, 169, 172, 210), (210, 172, 175, 212), (218, 171, 174, 220), (212, 175, 178, 214), (220, 174, 177, 222), (209, 170, 179, 215), (179, 170, 180, 183), (170, 173, 181, 180), (176, 179, 183, 182), (173, 176, 182, 181), (190, 189, 184, 187), (194, 193, 186, 185), (193, 190, 187, 186), (189, 194, 185, 184), (185, 186, 187, 184), (204, 199, 195, 188), (188, 195, 194, 189), (207, 196, 191, 192), (192, 191, 190, 193), (199, 207, 192, 195), (195, 192, 193, 194), (196, 204, 188, 191), (191, 188, 189, 190), (183, 180, 202, 198), (198, 202, 203, 197), (197, 203, 204, 196), (181, 182, 205, 201), (201, 205, 206, 200), (200, 206, 207, 199), (182, 183, 198, 205), (205, 198, 197, 206), (206, 197, 196, 207), (180, 181, 201, 202), (202, 201, 200, 203), (203, 200, 199, 204), (208, 209, 215, 214), (176, 213, 215, 179), (213, 212, 214, 215), (173, 211, 213, 176), (211, 210, 212, 213), (170, 209, 211, 173), (209, 208, 210, 211), (169, 208, 214, 178, 223, 217), (217, 223, 222, 216), (175, 221, 223, 178), (221, 220, 222, 223), (172, 219, 221, 175), (219, 218, 220, 221), (169, 217, 219, 172), (217, 216, 218, 219), (272, 224, 227, 274), (264, 225, 228, 266), (266, 228, 231, 268), (274, 227, 230, 276), (268, 231, 234, 270), (276, 230, 233, 278), (265, 226, 235, 271), (235, 226, 236, 239), (226, 229, 237, 236), (232, 235, 239, 238), (229, 232, 238, 237), (246, 245, 240, 243), (250, 249, 242, 241), (249, 246, 243, 242), (245, 250, 241, 240), (241, 242, 243, 240), (260, 255, 251, 244), (244, 251, 250, 245), (263, 252, 247, 248), (248, 247, 246, 249), (255, 263, 248, 251), (251, 248, 249, 250), (252, 260, 244, 247), (247, 244, 245, 246), (239, 236, 258, 254), (254, 258, 259, 253), (253, 259, 260, 252), (237, 238, 261, 257), (257, 261, 262, 256), (256, 262, 263, 255), (238, 239, 254, 261), (261, 254, 253, 262), (262, 253, 252, 263), (236, 237, 257, 258), (258, 257, 256, 259), (259, 256, 255, 260), (264, 265, 271, 270), (232, 269, 271, 235), (269, 268, 270, 271), (229, 267, 269, 232), (267, 266, 268, 269), (226, 265, 267, 229), (265, 264, 266, 267), (225, 264, 270, 234, 279, 273), (273, 279, 278, 272), (231, 277, 279, 234), (277, 276, 278, 279), (228, 275, 277, 231), (275, 274, 276, 277), (225, 273, 275, 228), (273, 272, 274, 275), (328, 280, 283, 330), (320, 281, 284, 322), (322, 284, 287, 324), (330, 283, 286, 332), (324, 287, 290, 326), (332, 286, 289, 334), (321, 282, 291, 327), (291, 282, 292, 295), (282, 285, 293, 292), (288, 291, 295, 294), (285, 288, 294, 293), (302, 301, 296, 299), (306, 305, 298, 297), (305, 302, 299, 298), (301, 306, 297, 296), (297, 298, 299, 296), (316, 311, 307, 300), (300, 307, 306, 301), (319, 308, 303, 304), (304, 303, 302, 305), (311, 319, 304, 307), (307, 304, 305, 306), (308, 316, 300, 303), (303, 300, 301, 302), (295, 292, 314, 310), (310, 314, 315, 309), (309, 315, 316, 308), (293, 294, 317, 313), (313, 317, 318, 312), (312, 318, 319, 311), (294, 295, 310, 317), (317, 310, 309, 318), (318, 309, 308, 319), (292, 293, 313, 314), (314, 313, 312, 315), (315, 312, 311, 316), (320, 321, 327, 326), (288, 325, 327, 291), (325, 324, 326, 327), (285, 323, 325, 288), (323, 322, 324, 325), (282, 321, 323, 285), (321, 320, 322, 323), (281, 320, 326, 290, 335, 329), (329, 335, 334, 328), (287, 333, 335, 290), (333, 332, 334, 335), (284, 331, 333, 287), (331, 330, 332, 333), (281, 329, 331, 284), (329, 328, 330, 331), (384, 336, 339, 386), (376, 337, 340, 378), (378, 340, 343, 380), (386, 339, 342, 388), (380, 343, 346, 382), (388, 342, 345, 390), (377, 338, 347, 383), (347, 338, 348, 351), (338, 341, 349, 348), (344, 347, 351, 350), (341, 344, 350, 349), (358, 357, 352, 355), (362, 361, 354, 353), (361, 358, 355, 354), (357, 362, 353, 352), (353, 354, 355, 352), (372, 367, 363, 356), (356, 363, 362, 357), (375, 364, 359, 360), (360, 359, 358, 361), (367, 375, 360, 363), (363, 360, 361, 362), (364, 372, 356, 359), (359, 356, 357, 358), (351, 348, 370, 366), (366, 370, 371, 365), (365, 371, 372, 364), (349, 350, 373, 369), (369, 373, 374, 368), (368, 374, 375, 367), (350, 351, 366, 373), (373, 366, 365, 374), (374, 365, 364, 375), (348, 349, 369, 370), (370, 369, 368, 371), (371, 368, 367, 372), (376, 377, 383, 382), (344, 381, 383, 347), (381, 380, 382, 383), (341, 379, 381, 344), (379, 378, 380, 381), (338, 377, 379, 341), (377, 376, 378, 379), (337, 376, 382, 346, 391, 385), (385, 391, 390, 384), (343, 389, 391, 346), (389, 388, 390, 391), (340, 387, 389, 343), (387, 386, 388, 389), (337, 385, 387, 340), (385, 384, 386, 387)])
_uv = me_sphere_002.uv_layers.new(name='UVMap')
_uv.uv.foreach_set('vector', [0.6667, 0.7778, 0.6667, 0.8333, 0.5, 0.8333, 0.5, 0.7778, 0.6667, 0.6111, 0.6667, 0.6667, 0.5, 0.6667, 0.5, 0.6111, 0.5, 0.6111, 0.5, 0.6667, 0.3333, 0.6667, 0.3333, 0.6111, 0.5, 0.7778, 0.5, 0.8333, 0.3333, 0.8333, 0.3333, 0.7778, 0.3333, 0.6111, 0.3333, 0.6667, 0.1667, 0.6667, 0.1667, 0.6111, 0.3333, 0.7778, 0.3333, 0.8333, 0.1667, 0.8333, 0.1667, 0.7778, 0.6667, 0.5556, 0.6667, 0.5, 0.1667, 0.5, 0.1667, 0.5556, 0.1667, 0.5, 0.6667, 0.5, 0.6667, 0.5, 0.1667, 0.5, 0.6667, 0.5, 0.5, 0.5, 0.5, 0.5, 0.6667, 0.5, 0.3333, 0.5, 0.1667, 0.5, 0.1667, 0.5, 0.3333, 0.5, 0.5, 0.5, 0.3333, 0.5, 0.3333, 0.5, 0.5, 0.5, 0.1667, 0.5, 0.6667, 0.5, 0.6667, 0.5, 0.1667, 0.5, 0.5, 0.5, 0.3333, 0.5, 0.3333, 0.5, 0.5, 0.5, 0.3333, 0.5, 0.1667, 0.5, 0.1667, 0.5, 0.3333, 0.5, 0.6667, 0.5, 0.5, 0.5, 0.5, 0.5, 0.6667, 0.5, 0.5, 0.5, 0.3333, 0.5, 0.1667, 0.5, 0.6667, 0.5, 0.6667, 0.5, 0.5, 0.5, 0.5, 0.5, 0.6667, 0.5, 0.6667, 0.5, 0.5, 0.5, 0.5, 0.5, 0.6667, 0.5, 0.3333, 0.5, 0.1667, 0.5, 0.1667, 0.5, 0.3333, 0.5, 0.3333, 0.5, 0.1667, 0.5, 0.1667, 0.5, 0.3333, 0.5, 0.5, 0.5, 0.3333, 0.5, 0.3333, 0.5, 0.5, 0.5, 0.5, 0.5, 0.3333, 0.5, 0.3333, 0.5, 0.5, 0.5, 0.1667, 0.5, 0.6667, 0.5, 0.6667, 0.5, 0.1667, 0.5, 0.1667, 0.5, 0.6667, 0.5, 0.6667, 0.5, 0.1667, 0.5, 0.1667, 0.5, 0.6667, 0.5, 0.6667, 0.5, 0.1667, 0.5, 0.1667, 0.5, 0.6667, 0.5, 0.6667, 0.5, 0.1667, 0.5, 0.1667, 0.5, 0.6667, 0.5, 0.6667, 0.5, 0.1667, 0.5, 0.5, 0.5, 0.3333, 0.5, 0.3333, 0.5, 0.5, 0.5, 0.5, 0.5, 0.3333, 0.5, 0.3333, 0.5, 0.5, 0.5, 0.5, 0.5, 0.3333, 0.5, 0.3333, 0.5, 0.5, 0.5, 0.3333, 0.5, 0.1667, 0.5, 0.1667, 0.5, 0.3333, 0.5, 0.3333, 0.5, 0.1667, 0.5, 0.1667, 0.5, 0.3333, 0.5, 0.3333, 0.5, 0.1667, 0.5, 0.1667, 0.5, 0.3333, 0.5, 0.6667, 0.5, 0.5, 0.5, 0.5, 0.5, 0.6667, 0.5, 0.6667, 0.5, 0.5, 0.5, 0.5, 0.5, 0.6667, 0.5, 0.6667, 0.5, 0.5, 0.5, 0.5, 0.5, 0.6667, 0.5, 0.6667, 0.6111, 0.6667, 0.5556, 0.1667, 0.5556, 0.1667, 0.6111, 0.3333, 0.5, 0.3333, 0.5556, 0.1667, 0.5556, 0.1667, 0.5, 0.3333, 0.5556, 0.3333, 0.6111, 0.1667, 0.6111, 0.1667, 0.5556, 0.5, 0.5, 0.5, 0.5556, 0.3333, 0.5556, 0.3333, 0.5, 0.5, 0.5556, 0.5, 0.6111, 0.3333, 0.6111, 0.3333, 0.5556, 0.6667, 0.5, 0.6667, 0.5556, 0.5, 0.5556, 0.5, 0.5, 0.6667, 0.5556, 0.6667, 0.6111, 0.5, 0.6111, 0.5, 0.5556, 0.6667, 0.6667, 0.6667, 0.6111, 0.1667, 0.6111, 0.1667, 0.6667, 0.1667, 0.7222, 0.6667, 0.7222, 0.6667, 0.7222, 0.1667, 0.7222, 0.1667, 0.7778, 0.6667, 0.7778, 0.3333, 0.6667, 0.3333, 0.7222, 0.1667, 0.7222, 0.1667, 0.6667, 0.3333, 0.7222, 0.3333, 0.7778, 0.1667, 0.7778, 0.1667, 0.7222, 0.5, 0.6667, 0.5, 0.7222, 0.3333, 0.7222, 0.3333, 0.6667, 0.5, 0.7222, 0.5, 0.7778, 0.3333, 0.7778, 0.3333, 0.7222, 0.6667, 0.6667, 0.6667, 0.7222, 0.5, 0.7222, 0.5, 0.6667, 0.6667, 0.7222, 0.6667, 0.7778, 0.5, 0.7778, 0.5, 0.7222, 0.6667, 0.7778, 0.6667, 0.8333, 0.5, 0.8333, 0.5, 0.7778, 0.6667, 0.6111, 0.6667, 0.6667, 0.5, 0.6667, 0.5, 0.6111, 0.5, 0.6111, 0.5, 0.6667, 0.3333, 0.6667, 0.3333, 0.6111, 0.5, 0.7778, 0.5, 0.8333, 0.3333, 0.8333, 0.3333, 0.7778, 0.3333, 0.6111, 0.3333, 0.6667, 0.1667, 0.6667, 0.1667, 0.6111, 0.3333, 0.7778, 0.3333, 0.8333, 0.1667, 0.8333, 0.1667, 0.7778, 0.6667, 0.5556, 0.6667, 0.5, 0.1667, 0.5, 0.1667, 0.5556, 0.1667, 0.5, 0.6667, 0.5, 0.6667, 0.5, 0.1667, 0.5, 0.6667, 0.5, 0.5, 0.5, 0.5, 0.5, 0.6667, 0.5, 0.3333, 0.5, 0.1667, 0.5, 0.1667, 0.5, 0.3333, 0.5, 0.5, 0.5, 0.3333, 0.5, 0.3333, 0.5, 0.5, 0.5, 0.1667, 0.5, 0.6667, 0.5, 0.6667, 0.5, 0.1667, 0.5, 0.5, 0.5, 0.3333, 0.5, 0.3333, 0.5, 0.5, 0.5, 0.3333, 0.5, 0.1667, 0.5, 0.1667, 0.5, 0.3333, 0.5, 0.6667, 0.5, 0.5, 0.5, 0.5, 0.5, 0.6667, 0.5, 0.5, 0.5, 0.3333, 0.5, 0.1667, 0.5, 0.6667, 0.5, 0.6667, 0.5, 0.5, 0.5, 0.5, 0.5, 0.6667, 0.5, 0.6667, 0.5, 0.5, 0.5, 0.5, 0.5, 0.6667, 0.5, 0.3333, 0.5, 0.1667, 0.5, 0.1667, 0.5, 0.3333, 0.5, 0.3333, 0.5, 0.1667, 0.5, 0.1667, 0.5, 0.3333, 0.5, 0.5, 0.5, 0.3333, 0.5, 0.3333, 0.5, 0.5, 0.5, 0.5, 0.5, 0.3333, 0.5, 0.3333, 0.5, 0.5, 0.5, 0.1667, 0.5, 0.6667, 0.5, 0.6667, 0.5, 0.1667, 0.5, 0.1667, 0.5, 0.6667, 0.5, 0.6667, 0.5, 0.1667, 0.5, 0.1667, 0.5, 0.6667, 0.5, 0.6667, 0.5, 0.1667, 0.5, 0.1667, 0.5, 0.6667, 0.5, 0.6667, 0.5, 0.1667, 0.5, 0.1667, 0.5, 0.6667, 0.5, 0.6667, 0.5, 0.1667, 0.5, 0.5, 0.5, 0.3333, 0.5, 0.3333, 0.5, 0.5, 0.5, 0.5, 0.5, 0.3333, 0.5, 0.3333, 0.5, 0.5, 0.5, 0.5, 0.5, 0.3333, 0.5, 0.3333, 0.5, 0.5, 0.5, 0.3333, 0.5, 0.1667, 0.5, 0.1667, 0.5, 0.3333, 0.5, 0.3333, 0.5, 0.1667, 0.5, 0.1667, 0.5, 0.3333, 0.5, 0.3333, 0.5, 0.1667, 0.5, 0.1667, 0.5, 0.3333, 0.5, 0.6667, 0.5, 0.5, 0.5, 0.5, 0.5, 0.6667, 0.5, 0.6667, 0.5, 0.5, 0.5, 0.5, 0.5, 0.6667, 0.5, 0.6667, 0.5, 0.5, 0.5, 0.5, 0.5, 0.6667, 0.5, 0.6667, 0.6111, 0.6667, 0.5556, 0.1667, 0.5556, 0.1667, 0.6111, 0.3333, 0.5, 0.3333, 0.5556, 0.1667, 0.5556, 0.1667, 0.5, 0.3333, 0.5556, 0.3333, 0.6111, 0.1667, 0.6111, 0.1667, 0.5556, 0.5, 0.5, 0.5, 0.5556, 0.3333, 0.5556, 0.3333, 0.5, 0.5, 0.5556, 0.5, 0.6111, 0.3333, 0.6111, 0.3333, 0.5556, 0.6667, 0.5, 0.6667, 0.5556, 0.5, 0.5556, 0.5, 0.5, 0.6667, 0.5556, 0.6667, 0.6111, 0.5, 0.6111, 0.5, 0.5556, 0.6667, 0.6667, 0.6667, 0.6111, 0.1667, 0.6111, 0.1667, 0.6667, 0.1667, 0.7222, 0.6667, 0.7222, 0.6667, 0.7222, 0.1667, 0.7222, 0.1667, 0.7778, 0.6667, 0.7778, 0.3333, 0.6667, 0.3333, 0.7222, 0.1667, 0.7222, 0.1667, 0.6667, 0.3333, 0.7222, 0.3333, 0.7778, 0.1667, 0.7778, 0.1667, 0.7222, 0.5, 0.6667, 0.5, 0.7222, 0.3333, 0.7222, 0.3333, 0.6667, 0.5, 0.7222, 0.5, 0.7778, 0.3333, 0.7778, 0.3333, 0.7222, 0.6667, 0.6667, 0.6667, 0.7222, 0.5, 0.7222, 0.5, 0.6667, 0.6667, 0.7222, 0.6667, 0.7778, 0.5, 0.7778, 0.5, 0.7222, 0.6667, 0.7778, 0.6667, 0.8333, 0.5, 0.8333, 0.5, 0.7778, 0.6667, 0.6111, 0.6667, 0.6667, 0.5, 0.6667, 0.5, 0.6111, 0.5, 0.6111, 0.5, 0.6667, 0.3333, 0.6667, 0.3333, 0.6111, 0.5, 0.7778, 0.5, 0.8333, 0.3333, 0.8333, 0.3333, 0.7778, 0.3333, 0.6111, 0.3333, 0.6667, 0.1667, 0.6667, 0.1667, 0.6111, 0.3333, 0.7778, 0.3333, 0.8333, 0.1667, 0.8333, 0.1667, 0.7778, 0.6667, 0.5556, 0.6667, 0.5, 0.1667, 0.5, 0.1667, 0.5556, 0.1667, 0.5, 0.6667, 0.5, 0.6667, 0.5, 0.1667, 0.5, 0.6667, 0.5, 0.5, 0.5, 0.5, 0.5, 0.6667, 0.5, 0.3333, 0.5, 0.1667, 0.5, 0.1667, 0.5, 0.3333, 0.5, 0.5, 0.5, 0.3333, 0.5, 0.3333, 0.5, 0.5, 0.5, 0.1667, 0.5, 0.6667, 0.5, 0.6667, 0.5, 0.1667, 0.5, 0.5, 0.5, 0.3333, 0.5, 0.3333, 0.5, 0.5, 0.5, 0.3333, 0.5, 0.1667, 0.5, 0.1667, 0.5, 0.3333, 0.5, 0.6667, 0.5, 0.5, 0.5, 0.5, 0.5, 0.6667, 0.5, 0.5, 0.5, 0.3333, 0.5, 0.1667, 0.5, 0.6667, 0.5, 0.6667, 0.5, 0.5, 0.5, 0.5, 0.5, 0.6667, 0.5, 0.6667, 0.5, 0.5, 0.5, 0.5, 0.5, 0.6667, 0.5, 0.3333, 0.5, 0.1667, 0.5, 0.1667, 0.5, 0.3333, 0.5, 0.3333, 0.5, 0.1667, 0.5, 0.1667, 0.5, 0.3333, 0.5, 0.5, 0.5, 0.3333, 0.5, 0.3333, 0.5, 0.5, 0.5, 0.5, 0.5, 0.3333, 0.5, 0.3333, 0.5, 0.5, 0.5, 0.1667, 0.5, 0.6667, 0.5, 0.6667, 0.5, 0.1667, 0.5, 0.1667, 0.5, 0.6667, 0.5, 0.6667, 0.5, 0.1667, 0.5, 0.1667, 0.5, 0.6667, 0.5, 0.6667, 0.5, 0.1667, 0.5, 0.1667, 0.5, 0.6667, 0.5, 0.6667, 0.5, 0.1667, 0.5, 0.1667, 0.5, 0.6667, 0.5, 0.6667, 0.5, 0.1667, 0.5, 0.5, 0.5, 0.3333, 0.5, 0.3333, 0.5, 0.5, 0.5, 0.5, 0.5, 0.3333, 0.5, 0.3333, 0.5, 0.5, 0.5, 0.5, 0.5, 0.3333, 0.5, 0.3333, 0.5, 0.5, 0.5, 0.3333, 0.5, 0.1667, 0.5, 0.1667, 0.5, 0.3333, 0.5, 0.3333, 0.5, 0.1667, 0.5, 0.1667, 0.5, 0.3333, 0.5, 0.3333, 0.5, 0.1667, 0.5, 0.1667, 0.5, 0.3333, 0.5, 0.6667, 0.5, 0.5, 0.5, 0.5, 0.5, 0.6667, 0.5, 0.6667, 0.5, 0.5, 0.5, 0.5, 0.5, 0.6667, 0.5, 0.6667, 0.5, 0.5, 0.5, 0.5, 0.5, 0.6667, 0.5, 0.6667, 0.6111, 0.6667, 0.5556, 0.1667, 0.5556, 0.1667, 0.6111, 0.3333, 0.5, 0.3333, 0.5556, 0.1667, 0.5556, 0.1667, 0.5, 0.3333, 0.5556, 0.3333, 0.6111, 0.1667, 0.6111, 0.1667, 0.5556, 0.5, 0.5, 0.5, 0.5556, 0.3333, 0.5556, 0.3333, 0.5, 0.5, 0.5556, 0.5, 0.6111, 0.3333, 0.6111, 0.3333, 0.5556, 0.6667, 0.5, 0.6667, 0.5556, 0.5, 0.5556, 0.5, 0.5, 0.6667, 0.5556, 0.6667, 0.6111, 0.5, 0.6111, 0.5, 0.5556, 0.6667, 0.6667, 0.6667, 0.6111, 0.1667, 0.6111, 0.1667, 0.6667, 0.1667, 0.7222, 0.6667, 0.7222, 0.6667, 0.7222, 0.1667, 0.7222, 0.1667, 0.7778, 0.6667, 0.7778, 0.3333, 0.6667, 0.3333, 0.7222, 0.1667, 0.7222, 0.1667, 0.6667, 0.3333, 0.7222, 0.3333, 0.7778, 0.1667, 0.7778, 0.1667, 0.7222, 0.5, 0.6667, 0.5, 0.7222, 0.3333, 0.7222, 0.3333, 0.6667, 0.5, 0.7222, 0.5, 0.7778, 0.3333, 0.7778, 0.3333, 0.7222, 0.6667, 0.6667, 0.6667, 0.7222, 0.5, 0.7222, 0.5, 0.6667, 0.6667, 0.7222, 0.6667, 0.7778, 0.5, 0.7778, 0.5, 0.7222, 0.6667, 0.7778, 0.6667, 0.8333, 0.5, 0.8333, 0.5, 0.7778, 0.6667, 0.6111, 0.6667, 0.6667, 0.5, 0.6667, 0.5, 0.6111, 0.5, 0.6111, 0.5, 0.6667, 0.3333, 0.6667, 0.3333, 0.6111, 0.5, 0.7778, 0.5, 0.8333, 0.3333, 0.8333, 0.3333, 0.7778, 0.3333, 0.6111, 0.3333, 0.6667, 0.1667, 0.6667, 0.1667, 0.6111, 0.3333, 0.7778, 0.3333, 0.8333, 0.1667, 0.8333, 0.1667, 0.7778, 0.6667, 0.5556, 0.6667, 0.5, 0.1667, 0.5, 0.1667, 0.5556, 0.1667, 0.5, 0.6667, 0.5, 0.6667, 0.5, 0.1667, 0.5, 0.6667, 0.5, 0.5, 0.5, 0.5, 0.5, 0.6667, 0.5, 0.3333, 0.5, 0.1667, 0.5, 0.1667, 0.5, 0.3333, 0.5, 0.5, 0.5, 0.3333, 0.5, 0.3333, 0.5, 0.5, 0.5, 0.1667, 0.5, 0.6667, 0.5, 0.6667, 0.5, 0.1667, 0.5, 0.5, 0.5, 0.3333, 0.5, 0.3333, 0.5, 0.5, 0.5, 0.3333, 0.5, 0.1667, 0.5, 0.1667, 0.5, 0.3333, 0.5, 0.6667, 0.5, 0.5, 0.5, 0.5, 0.5, 0.6667, 0.5, 0.5, 0.5, 0.3333, 0.5, 0.1667, 0.5, 0.6667, 0.5, 0.6667, 0.5, 0.5, 0.5, 0.5, 0.5, 0.6667, 0.5, 0.6667, 0.5, 0.5, 0.5, 0.5, 0.5, 0.6667, 0.5, 0.3333, 0.5, 0.1667, 0.5, 0.1667, 0.5, 0.3333, 0.5, 0.3333, 0.5, 0.1667, 0.5, 0.1667, 0.5, 0.3333, 0.5, 0.5, 0.5, 0.3333, 0.5, 0.3333, 0.5, 0.5, 0.5, 0.5, 0.5, 0.3333, 0.5, 0.3333, 0.5, 0.5, 0.5, 0.1667, 0.5, 0.6667, 0.5, 0.6667, 0.5, 0.1667, 0.5, 0.1667, 0.5, 0.6667, 0.5, 0.6667, 0.5, 0.1667, 0.5, 0.1667, 0.5, 0.6667, 0.5, 0.6667, 0.5, 0.1667, 0.5, 0.1667, 0.5, 0.6667, 0.5, 0.6667, 0.5, 0.1667, 0.5, 0.1667, 0.5, 0.6667, 0.5, 0.6667, 0.5, 0.1667, 0.5, 0.5, 0.5, 0.3333, 0.5, 0.3333, 0.5, 0.5, 0.5, 0.5, 0.5, 0.3333, 0.5, 0.3333, 0.5, 0.5, 0.5, 0.5, 0.5, 0.3333, 0.5, 0.3333, 0.5, 0.5, 0.5, 0.3333, 0.5, 0.1667, 0.5, 0.1667, 0.5, 0.3333, 0.5, 0.3333, 0.5, 0.1667, 0.5, 0.1667, 0.5, 0.3333, 0.5, 0.3333, 0.5, 0.1667, 0.5, 0.1667, 0.5, 0.3333, 0.5, 0.6667, 0.5, 0.5, 0.5, 0.5, 0.5, 0.6667, 0.5, 0.6667, 0.5, 0.5, 0.5, 0.5, 0.5, 0.6667, 0.5, 0.6667, 0.5, 0.5, 0.5, 0.5, 0.5, 0.6667, 0.5, 0.6667, 0.6111, 0.6667, 0.5556, 0.1667, 0.5556, 0.1667, 0.6111, 0.3333, 0.5, 0.3333, 0.5556, 0.1667, 0.5556, 0.1667, 0.5, 0.3333, 0.5556, 0.3333, 0.6111, 0.1667, 0.6111, 0.1667, 0.5556, 0.5, 0.5, 0.5, 0.5556, 0.3333, 0.5556, 0.3333, 0.5, 0.5, 0.5556, 0.5, 0.6111, 0.3333, 0.6111, 0.3333, 0.5556, 0.6667, 0.5, 0.6667, 0.5556, 0.5, 0.5556, 0.5, 0.5, 0.6667, 0.5556, 0.6667, 0.6111, 0.5, 0.6111, 0.5, 0.5556, 0.6667, 0.6667, 0.6667, 0.6111, 0.1667, 0.6111, 0.1667, 0.6667, 0.1667, 0.7222, 0.6667, 0.7222, 0.6667, 0.7222, 0.1667, 0.7222, 0.1667, 0.7778, 0.6667, 0.7778, 0.3333, 0.6667, 0.3333, 0.7222, 0.1667, 0.7222, 0.1667, 0.6667, 0.3333, 0.7222, 0.3333, 0.7778, 0.1667, 0.7778, 0.1667, 0.7222, 0.5, 0.6667, 0.5, 0.7222, 0.3333, 0.7222, 0.3333, 0.6667, 0.5, 0.7222, 0.5, 0.7778, 0.3333, 0.7778, 0.3333, 0.7222, 0.6667, 0.6667, 0.6667, 0.7222, 0.5, 0.7222, 0.5, 0.6667, 0.6667, 0.7222, 0.6667, 0.7778, 0.5, 0.7778, 0.5, 0.7222, 0.6667, 0.7778, 0.6667, 0.8333, 0.5, 0.8333, 0.5, 0.7778, 0.6667, 0.6111, 0.6667, 0.6667, 0.5, 0.6667, 0.5, 0.6111, 0.5, 0.6111, 0.5, 0.6667, 0.3333, 0.6667, 0.3333, 0.6111, 0.5, 0.7778, 0.5, 0.8333, 0.3333, 0.8333, 0.3333, 0.7778, 0.3333, 0.6111, 0.3333, 0.6667, 0.1667, 0.6667, 0.1667, 0.6111, 0.3333, 0.7778, 0.3333, 0.8333, 0.1667, 0.8333, 0.1667, 0.7778, 0.6667, 0.5556, 0.6667, 0.5, 0.1667, 0.5, 0.1667, 0.5556, 0.1667, 0.5, 0.6667, 0.5, 0.6667, 0.5, 0.1667, 0.5, 0.6667, 0.5, 0.5, 0.5, 0.5, 0.5, 0.6667, 0.5, 0.3333, 0.5, 0.1667, 0.5, 0.1667, 0.5, 0.3333, 0.5, 0.5, 0.5, 0.3333, 0.5, 0.3333, 0.5, 0.5, 0.5, 0.1667, 0.5, 0.6667, 0.5, 0.6667, 0.5, 0.1667, 0.5, 0.5, 0.5, 0.3333, 0.5, 0.3333, 0.5, 0.5, 0.5, 0.3333, 0.5, 0.1667, 0.5, 0.1667, 0.5, 0.3333, 0.5, 0.6667, 0.5, 0.5, 0.5, 0.5, 0.5, 0.6667, 0.5, 0.5, 0.5, 0.3333, 0.5, 0.1667, 0.5, 0.6667, 0.5, 0.6667, 0.5, 0.5, 0.5, 0.5, 0.5, 0.6667, 0.5, 0.6667, 0.5, 0.5, 0.5, 0.5, 0.5, 0.6667, 0.5, 0.3333, 0.5, 0.1667, 0.5, 0.1667, 0.5, 0.3333, 0.5, 0.3333, 0.5, 0.1667, 0.5, 0.1667, 0.5, 0.3333, 0.5, 0.5, 0.5, 0.3333, 0.5, 0.3333, 0.5, 0.5, 0.5, 0.5, 0.5, 0.3333, 0.5, 0.3333, 0.5, 0.5, 0.5, 0.1667, 0.5, 0.6667, 0.5, 0.6667, 0.5, 0.1667, 0.5, 0.1667, 0.5, 0.6667, 0.5, 0.6667, 0.5, 0.1667, 0.5, 0.1667, 0.5, 0.6667, 0.5, 0.6667, 0.5, 0.1667, 0.5, 0.1667, 0.5, 0.6667, 0.5, 0.6667, 0.5, 0.1667, 0.5, 0.1667, 0.5, 0.6667, 0.5, 0.6667, 0.5, 0.1667, 0.5, 0.5, 0.5, 0.3333, 0.5, 0.3333, 0.5, 0.5, 0.5, 0.5, 0.5, 0.3333, 0.5, 0.3333, 0.5, 0.5, 0.5, 0.5, 0.5, 0.3333, 0.5, 0.3333, 0.5, 0.5, 0.5, 0.3333, 0.5, 0.1667, 0.5, 0.1667, 0.5, 0.3333, 0.5, 0.3333, 0.5, 0.1667, 0.5, 0.1667, 0.5, 0.3333, 0.5, 0.3333, 0.5, 0.1667, 0.5, 0.1667, 0.5, 0.3333, 0.5, 0.6667, 0.5, 0.5, 0.5, 0.5, 0.5, 0.6667, 0.5, 0.6667, 0.5, 0.5, 0.5, 0.5, 0.5, 0.6667, 0.5, 0.6667, 0.5, 0.5, 0.5, 0.5, 0.5, 0.6667, 0.5, 0.6667, 0.6111, 0.6667, 0.5556, 0.1667, 0.5556, 0.1667, 0.6111, 0.3333, 0.5, 0.3333, 0.5556, 0.1667, 0.5556, 0.1667, 0.5, 0.3333, 0.5556, 0.3333, 0.6111, 0.1667, 0.6111, 0.1667, 0.5556, 0.5, 0.5, 0.5, 0.5556, 0.3333, 0.5556, 0.3333, 0.5, 0.5, 0.5556, 0.5, 0.6111, 0.3333, 0.6111, 0.3333, 0.5556, 0.6667, 0.5, 0.6667, 0.5556, 0.5, 0.5556, 0.5, 0.5, 0.6667, 0.5556, 0.6667, 0.6111, 0.5, 0.6111, 0.5, 0.5556, 0.6667, 0.6667, 0.6667, 0.6111, 0.1667, 0.6111, 0.1667, 0.6667, 0.1667, 0.7222, 0.6667, 0.7222, 0.6667, 0.7222, 0.1667, 0.7222, 0.1667, 0.7778, 0.6667, 0.7778, 0.3333, 0.6667, 0.3333, 0.7222, 0.1667, 0.7222, 0.1667, 0.6667, 0.3333, 0.7222, 0.3333, 0.7778, 0.1667, 0.7778, 0.1667, 0.7222, 0.5, 0.6667, 0.5, 0.7222, 0.3333, 0.7222, 0.3333, 0.6667, 0.5, 0.7222, 0.5, 0.7778, 0.3333, 0.7778, 0.3333, 0.7222, 0.6667, 0.6667, 0.6667, 0.7222, 0.5, 0.7222, 0.5, 0.6667, 0.6667, 0.7222, 0.6667, 0.7778, 0.5, 0.7778, 0.5, 0.7222, 0.6667, 0.7778, 0.6667, 0.8333, 0.5, 0.8333, 0.5, 0.7778, 0.6667, 0.6111, 0.6667, 0.6667, 0.5, 0.6667, 0.5, 0.6111, 0.5, 0.6111, 0.5, 0.6667, 0.3333, 0.6667, 0.3333, 0.6111, 0.5, 0.7778, 0.5, 0.8333, 0.3333, 0.8333, 0.3333, 0.7778, 0.3333, 0.6111, 0.3333, 0.6667, 0.1667, 0.6667, 0.1667, 0.6111, 0.3333, 0.7778, 0.3333, 0.8333, 0.1667, 0.8333, 0.1667, 0.7778, 0.6667, 0.5556, 0.6667, 0.5, 0.1667, 0.5, 0.1667, 0.5556, 0.1667, 0.5, 0.6667, 0.5, 0.6667, 0.5, 0.1667, 0.5, 0.6667, 0.5, 0.5, 0.5, 0.5, 0.5, 0.6667, 0.5, 0.3333, 0.5, 0.1667, 0.5, 0.1667, 0.5, 0.3333, 0.5, 0.5, 0.5, 0.3333, 0.5, 0.3333, 0.5, 0.5, 0.5, 0.1667, 0.5, 0.6667, 0.5, 0.6667, 0.5, 0.1667, 0.5, 0.5, 0.5, 0.3333, 0.5, 0.3333, 0.5, 0.5, 0.5, 0.3333, 0.5, 0.1667, 0.5, 0.1667, 0.5, 0.3333, 0.5, 0.6667, 0.5, 0.5, 0.5, 0.5, 0.5, 0.6667, 0.5, 0.5, 0.5, 0.3333, 0.5, 0.1667, 0.5, 0.6667, 0.5, 0.6667, 0.5, 0.5, 0.5, 0.5, 0.5, 0.6667, 0.5, 0.6667, 0.5, 0.5, 0.5, 0.5, 0.5, 0.6667, 0.5, 0.3333, 0.5, 0.1667, 0.5, 0.1667, 0.5, 0.3333, 0.5, 0.3333, 0.5, 0.1667, 0.5, 0.1667, 0.5, 0.3333, 0.5, 0.5, 0.5, 0.3333, 0.5, 0.3333, 0.5, 0.5, 0.5, 0.5, 0.5, 0.3333, 0.5, 0.3333, 0.5, 0.5, 0.5, 0.1667, 0.5, 0.6667, 0.5, 0.6667, 0.5, 0.1667, 0.5, 0.1667, 0.5, 0.6667, 0.5, 0.6667, 0.5, 0.1667, 0.5, 0.1667, 0.5, 0.6667, 0.5, 0.6667, 0.5, 0.1667, 0.5, 0.1667, 0.5, 0.6667, 0.5, 0.6667, 0.5, 0.1667, 0.5, 0.1667, 0.5, 0.6667, 0.5, 0.6667, 0.5, 0.1667, 0.5, 0.5, 0.5, 0.3333, 0.5, 0.3333, 0.5, 0.5, 0.5, 0.5, 0.5, 0.3333, 0.5, 0.3333, 0.5, 0.5, 0.5, 0.5, 0.5, 0.3333, 0.5, 0.3333, 0.5, 0.5, 0.5, 0.3333, 0.5, 0.1667, 0.5, 0.1667, 0.5, 0.3333, 0.5, 0.3333, 0.5, 0.1667, 0.5, 0.1667, 0.5, 0.3333, 0.5, 0.3333, 0.5, 0.1667, 0.5, 0.1667, 0.5, 0.3333, 0.5, 0.6667, 0.5, 0.5, 0.5, 0.5, 0.5, 0.6667, 0.5, 0.6667, 0.5, 0.5, 0.5, 0.5, 0.5, 0.6667, 0.5, 0.6667, 0.5, 0.5, 0.5, 0.5, 0.5, 0.6667, 0.5, 0.6667, 0.6111, 0.6667, 0.5556, 0.1667, 0.5556, 0.1667, 0.6111, 0.3333, 0.5, 0.3333, 0.5556, 0.1667, 0.5556, 0.1667, 0.5, 0.3333, 0.5556, 0.3333, 0.6111, 0.1667, 0.6111, 0.1667, 0.5556, 0.5, 0.5, 0.5, 0.5556, 0.3333, 0.5556, 0.3333, 0.5, 0.5, 0.5556, 0.5, 0.6111, 0.3333, 0.6111, 0.3333, 0.5556, 0.6667, 0.5, 0.6667, 0.5556, 0.5, 0.5556, 0.5, 0.5, 0.6667, 0.5556, 0.6667, 0.6111, 0.5, 0.6111, 0.5, 0.5556, 0.6667, 0.6667, 0.6667, 0.6111, 0.1667, 0.6111, 0.1667, 0.6667, 0.1667, 0.7222, 0.6667, 0.7222, 0.6667, 0.7222, 0.1667, 0.7222, 0.1667, 0.7778, 0.6667, 0.7778, 0.3333, 0.6667, 0.3333, 0.7222, 0.1667, 0.7222, 0.1667, 0.6667, 0.3333, 0.7222, 0.3333, 0.7778, 0.1667, 0.7778, 0.1667, 0.7222, 0.5, 0.6667, 0.5, 0.7222, 0.3333, 0.7222, 0.3333, 0.6667, 0.5, 0.7222, 0.5, 0.7778, 0.3333, 0.7778, 0.3333, 0.7222, 0.6667, 0.6667, 0.6667, 0.7222, 0.5, 0.7222, 0.5, 0.6667, 0.6667, 0.7222, 0.6667, 0.7778, 0.5, 0.7778, 0.5, 0.7222, 0.6667, 0.7778, 0.6667, 0.8333, 0.5, 0.8333, 0.5, 0.7778, 0.6667, 0.6111, 0.6667, 0.6667, 0.5, 0.6667, 0.5, 0.6111, 0.5, 0.6111, 0.5, 0.6667, 0.3333, 0.6667, 0.3333, 0.6111, 0.5, 0.7778, 0.5, 0.8333, 0.3333, 0.8333, 0.3333, 0.7778, 0.3333, 0.6111, 0.3333, 0.6667, 0.1667, 0.6667, 0.1667, 0.6111, 0.3333, 0.7778, 0.3333, 0.8333, 0.1667, 0.8333, 0.1667, 0.7778, 0.6667, 0.5556, 0.6667, 0.5, 0.1667, 0.5, 0.1667, 0.5556, 0.1667, 0.5, 0.6667, 0.5, 0.6667, 0.5, 0.1667, 0.5, 0.6667, 0.5, 0.5, 0.5, 0.5, 0.5, 0.6667, 0.5, 0.3333, 0.5, 0.1667, 0.5, 0.1667, 0.5, 0.3333, 0.5, 0.5, 0.5, 0.3333, 0.5, 0.3333, 0.5, 0.5, 0.5, 0.1667, 0.5, 0.6667, 0.5, 0.6667, 0.5, 0.1667, 0.5, 0.5, 0.5, 0.3333, 0.5, 0.3333, 0.5, 0.5, 0.5, 0.3333, 0.5, 0.1667, 0.5, 0.1667, 0.5, 0.3333, 0.5, 0.6667, 0.5, 0.5, 0.5, 0.5, 0.5, 0.6667, 0.5, 0.5, 0.5, 0.3333, 0.5, 0.1667, 0.5, 0.6667, 0.5, 0.6667, 0.5, 0.5, 0.5, 0.5, 0.5, 0.6667, 0.5, 0.6667, 0.5, 0.5, 0.5, 0.5, 0.5, 0.6667, 0.5, 0.3333, 0.5, 0.1667, 0.5, 0.1667, 0.5, 0.3333, 0.5, 0.3333, 0.5, 0.1667, 0.5, 0.1667, 0.5, 0.3333, 0.5, 0.5, 0.5, 0.3333, 0.5, 0.3333, 0.5, 0.5, 0.5, 0.5, 0.5, 0.3333, 0.5, 0.3333, 0.5, 0.5, 0.5, 0.1667, 0.5, 0.6667, 0.5, 0.6667, 0.5, 0.1667, 0.5, 0.1667, 0.5, 0.6667, 0.5, 0.6667, 0.5, 0.1667, 0.5, 0.1667, 0.5, 0.6667, 0.5, 0.6667, 0.5, 0.1667, 0.5, 0.1667, 0.5, 0.6667, 0.5, 0.6667, 0.5, 0.1667, 0.5, 0.1667, 0.5, 0.6667, 0.5, 0.6667, 0.5, 0.1667, 0.5, 0.5, 0.5, 0.3333, 0.5, 0.3333, 0.5, 0.5, 0.5, 0.5, 0.5, 0.3333, 0.5, 0.3333, 0.5, 0.5, 0.5, 0.5, 0.5, 0.3333, 0.5, 0.3333, 0.5, 0.5, 0.5, 0.3333, 0.5, 0.1667, 0.5, 0.1667, 0.5, 0.3333, 0.5, 0.3333, 0.5, 0.1667, 0.5, 0.1667, 0.5, 0.3333, 0.5, 0.3333, 0.5, 0.1667, 0.5, 0.1667, 0.5, 0.3333, 0.5, 0.6667, 0.5, 0.5, 0.5, 0.5, 0.5, 0.6667, 0.5, 0.6667, 0.5, 0.5, 0.5, 0.5, 0.5, 0.6667, 0.5, 0.6667, 0.5, 0.5, 0.5, 0.5, 0.5, 0.6667, 0.5, 0.6667, 0.6111, 0.6667, 0.5556, 0.1667, 0.5556, 0.1667, 0.6111, 0.3333, 0.5, 0.3333, 0.5556, 0.1667, 0.5556, 0.1667, 0.5, 0.3333, 0.5556, 0.3333, 0.6111, 0.1667, 0.6111, 0.1667, 0.5556, 0.5, 0.5, 0.5, 0.5556, 0.3333, 0.5556, 0.3333, 0.5, 0.5, 0.5556, 0.5, 0.6111, 0.3333, 0.6111, 0.3333, 0.5556, 0.6667, 0.5, 0.6667, 0.5556, 0.5, 0.5556, 0.5, 0.5, 0.6667, 0.5556, 0.6667, 0.6111, 0.5, 0.6111, 0.5, 0.5556, 0.6667, 0.6667, 0.6667, 0.6111, 0.1667, 0.6111, 0.1667, 0.6667, 0.1667, 0.7222, 0.6667, 0.7222, 0.6667, 0.7222, 0.1667, 0.7222, 0.1667, 0.7778, 0.6667, 0.7778, 0.3333, 0.6667, 0.3333, 0.7222, 0.1667, 0.7222, 0.1667, 0.6667, 0.3333, 0.7222, 0.3333, 0.7778, 0.1667, 0.7778, 0.1667, 0.7222, 0.5, 0.6667, 0.5, 0.7222, 0.3333, 0.7222, 0.3333, 0.6667, 0.5, 0.7222, 0.5, 0.7778, 0.3333, 0.7778, 0.3333, 0.7222, 0.6667, 0.6667, 0.6667, 0.7222, 0.5, 0.7222, 0.5, 0.6667, 0.6667, 0.7222, 0.6667, 0.7778, 0.5, 0.7778, 0.5, 0.7222])
me_sphere_002.materials.append(mat_material)
me_sphere_002.use_remesh_fix_poles = True
me_sphere_002.use_remesh_preserve_attributes = False
me_sphere_002.update()
me_sphere_006 = bpy.data.meshes.new('Sphere.006')
me_sphere_006.from_pydata([(0.001955, 0.02768, 0.03328), (0.0211, 0.02426, 0.01626), (0.03793, 0.01895, -0.0001241), (0.04059, 0.01422, 0.03329), (0.05714, 0.01213, 0.01626), (0.06357, 0.009476, 0.000147), (0.04059, -0.01422, 0.03329), (0.05714, -0.01213, 0.01626), (0.06357, -0.009476, 0.000147), (0.001955, -0.02768, 0.03328), (0.0211, -0.02426, 0.01626), (0.03793, -0.01895, -0.0001241), (0.1963, 0.002331, 0.03865), (0.1963, -0.002331, 0.03865), (0.1932, 0.001166, 0.04165), (0.1932, -0.001166, 0.04165), (0.1812, -0.003619, 0.04186), (0.1812, 0.003619, 0.04186), (0.1889, -0.007238, 0.02938), (0.1889, 0.007238, 0.02938), (0.1747, 0.009514, 0.01857), (0.1747, -0.009514, 0.01857), (0.1645, 0.004757, 0.03497), (0.1645, -0.004757, 0.03497), (0.1506, -0.006326, 0.02486), (0.1506, 0.006326, 0.02486), (0.1641, -0.01265, 0.003055), (0.1641, 0.01265, 0.003055), (0.02745, 0.02216, 0.01133), (0.03411, 0.0201, 0.006008), (0.06008, 0.01108, 0.01133), (0.06388, 0.01005, 0.006173), (0.06008, -0.01108, 0.01133), (0.06388, -0.01005, 0.006173), (0.02745, -0.02216, 0.01133), (0.03411, -0.0201, 0.006008), (0.007316, 0.02735, 0.02647), (0.01002, 0.02721, 0.02101), (0.04741, 0.01084, 0.02666), (0.05521, 0.01356, 0.02121), (0.04741, -0.01084, 0.02666), (0.05521, -0.01356, 0.02121), (0.007316, -0.02735, 0.02647), (0.01002, -0.02721, 0.02101), (0.04532, 0.01895, -0.02741), (0.06901, 0.01895, -0.04302), (0.1004, 0.01895, -0.04568), (0.1532, 0.0162, -0.01974), (0.1532, -0.0162, -0.01974), (0.1359, 0.008101, 0.002071), (0.1359, -0.008101, 0.002071), (0.1004, -0.01895, -0.04568), (0.06901, -0.01895, -0.04302), (0.04532, -0.01895, -0.02741), (0.06405, 0.009476, -0.007291), (0.083, 0.009476, -0.01385), (0.1012, 0.009476, -0.01483), (0.1189, -0.009476, -0.01118), (0.1189, 0.009476, -0.01118), (0.1277, -0.01895, -0.04076), (0.1277, 0.01895, -0.04076), (0.1012, -0.009476, -0.01483), (0.083, -0.009476, -0.01385), (0.06405, -0.009476, -0.007291)], [], [(36, 0, 3, 38), (28, 1, 4, 30), (30, 4, 7, 32), (38, 3, 6, 40), (32, 7, 10, 34), (40, 6, 9, 42), (29, 2, 11, 35), (16, 18, 13, 15), (17, 16, 15, 14), (21, 20, 19, 18), (20, 22, 17, 19), (22, 23, 16, 17), (23, 21, 18, 16), (19, 17, 14, 12), (18, 19, 12, 13), (25, 24, 23, 22), (24, 26, 21, 23), (47, 49, 25, 27), (48, 47, 27, 26), (26, 27, 20, 21), (27, 25, 22, 20), (49, 50, 24, 25), (50, 48, 26, 24), (28, 29, 35, 34), (8, 33, 35, 11), (33, 32, 34, 35), (5, 31, 33, 8), (31, 30, 32, 33), (2, 29, 31, 5), (29, 28, 30, 31), (1, 28, 34, 10, 43, 37), (37, 43, 42, 36), (7, 41, 43, 10), (41, 40, 42, 43), (4, 39, 41, 7), (39, 38, 40, 41), (1, 37, 39, 4), (37, 36, 38, 39), (5, 8, 63, 54), (54, 63, 62, 55), (55, 62, 61, 56), (46, 56, 58, 60), (61, 51, 59, 57), (8, 11, 53, 63), (63, 53, 52, 62), (62, 52, 51, 61), (51, 46, 60, 59), (56, 61, 57, 58), (2, 5, 54, 44), (44, 54, 55, 45), (45, 55, 56, 46), (58, 57, 50, 49), (57, 59, 48, 50), (11, 2, 44, 53), (53, 44, 45, 52), (52, 45, 46, 51), (60, 58, 49, 47), (59, 60, 47, 48)])
_uv = me_sphere_006.uv_layers.new(name='UVMap')
_uv.uv.foreach_set('vector', [0.6667, 0.7778, 0.6667, 0.8333, 0.5, 0.8333, 0.5, 0.7778, 0.6667, 0.6111, 0.6667, 0.6667, 0.5, 0.6667, 0.5, 0.6111, 0.5, 0.6111, 0.5, 0.6667, 0.3333, 0.6667, 0.3333, 0.6111, 0.5, 0.7778, 0.5, 0.8333, 0.3333, 0.8333, 0.3333, 0.7778, 0.3333, 0.6111, 0.3333, 0.6667, 0.1667, 0.6667, 0.1667, 0.6111, 0.3333, 0.7778, 0.3333, 0.8333, 0.1667, 0.8333, 0.1667, 0.7778, 0.6667, 0.5556, 0.6667, 0.5, 0.1667, 0.5, 0.1667, 0.5556, 0.3333, 0.5, 0.1667, 0.5, 0.1667, 0.5, 0.3333, 0.5, 0.5, 0.5, 0.3333, 0.5, 0.3333, 0.5, 0.5, 0.5, 0.1667, 0.5, 0.6667, 0.5, 0.6667, 0.5, 0.1667, 0.5, 0.6667, 0.5, 0.5, 0.5, 0.5, 0.5, 0.6667, 0.5, 0.5, 0.5, 0.3333, 0.5, 0.3333, 0.5, 0.5, 0.5, 0.3333, 0.5, 0.1667, 0.5, 0.1667, 0.5, 0.3333, 0.5, 0.6667, 0.5, 0.5, 0.5, 0.5, 0.5, 0.6667, 0.5, 0.1667, 0.5, 0.6667, 0.5, 0.6667, 0.5, 0.1667, 0.5, 0.5, 0.5, 0.3333, 0.5, 0.3333, 0.5, 0.5, 0.5, 0.3333, 0.5, 0.1667, 0.5, 0.1667, 0.5, 0.3333, 0.5, 0.6667, 0.5, 0.5, 0.5, 0.5, 0.5, 0.6667, 0.5, 0.1667, 0.5, 0.6667, 0.5, 0.6667, 0.5, 0.1667, 0.5, 0.1667, 0.5, 0.6667, 0.5, 0.6667, 0.5, 0.1667, 0.5, 0.6667, 0.5, 0.5, 0.5, 0.5, 0.5, 0.6667, 0.5, 0.5, 0.5, 0.3333, 0.5, 0.3333, 0.5, 0.5, 0.5, 0.3333, 0.5, 0.1667, 0.5, 0.1667, 0.5, 0.3333, 0.5, 0.6667, 0.6111, 0.6667, 0.5556, 0.1667, 0.5556, 0.1667, 0.6111, 0.3333, 0.5, 0.3333, 0.5556, 0.1667, 0.5556, 0.1667, 0.5, 0.3333, 0.5556, 0.3333, 0.6111, 0.1667, 0.6111, 0.1667, 0.5556, 0.5, 0.5, 0.5, 0.5556, 0.3333, 0.5556, 0.3333, 0.5, 0.5, 0.5556, 0.5, 0.6111, 0.3333, 0.6111, 0.3333, 0.5556, 0.6667, 0.5, 0.6667, 0.5556, 0.5, 0.5556, 0.5, 0.5, 0.6667, 0.5556, 0.6667, 0.6111, 0.5, 0.6111, 0.5, 0.5556, 0.6667, 0.6667, 0.6667, 0.6111, 0.1667, 0.6111, 0.1667, 0.6667, 0.1667, 0.7222, 0.6667, 0.7222, 0.6667, 0.7222, 0.1667, 0.7222, 0.1667, 0.7778, 0.6667, 0.7778, 0.3333, 0.6667, 0.3333, 0.7222, 0.1667, 0.7222, 0.1667, 0.6667, 0.3333, 0.7222, 0.3333, 0.7778, 0.1667, 0.7778, 0.1667, 0.7222, 0.5, 0.6667, 0.5, 0.7222, 0.3333, 0.7222, 0.3333, 0.6667, 0.5, 0.7222, 0.5, 0.7778, 0.3333, 0.7778, 0.3333, 0.7222, 0.6667, 0.6667, 0.6667, 0.7222, 0.5, 0.7222, 0.5, 0.6667, 0.6667, 0.7222, 0.6667, 0.7778, 0.5, 0.7778, 0.5, 0.7222, 0.5, 0.5, 0.3333, 0.5, 0.3333, 0.5, 0.5, 0.5, 0.5, 0.5, 0.3333, 0.5, 0.3333, 0.5, 0.5, 0.5, 0.5, 0.5, 0.3333, 0.5, 0.3333, 0.5, 0.5, 0.5, 0.6667, 0.5, 0.5, 0.5, 0.5, 0.5, 0.6667, 0.5, 0.3333, 0.5, 0.1667, 0.5, 0.1667, 0.5, 0.3333, 0.5, 0.3333, 0.5, 0.1667, 0.5, 0.1667, 0.5, 0.3333, 0.5, 0.3333, 0.5, 0.1667, 0.5, 0.1667, 0.5, 0.3333, 0.5, 0.3333, 0.5, 0.1667, 0.5, 0.1667, 0.5, 0.3333, 0.5, 0.1667, 0.5, 0.6667, 0.5, 0.6667, 0.5, 0.1667, 0.5, 0.5, 0.5, 0.3333, 0.5, 0.3333, 0.5, 0.5, 0.5, 0.6667, 0.5, 0.5, 0.5, 0.5, 0.5, 0.6667, 0.5, 0.6667, 0.5, 0.5, 0.5, 0.5, 0.5, 0.6667, 0.5, 0.6667, 0.5, 0.5, 0.5, 0.5, 0.5, 0.6667, 0.5, 0.5, 0.5, 0.3333, 0.5, 0.3333, 0.5, 0.5, 0.5, 0.3333, 0.5, 0.1667, 0.5, 0.1667, 0.5, 0.3333, 0.5, 0.1667, 0.5, 0.6667, 0.5, 0.6667, 0.5, 0.1667, 0.5, 0.1667, 0.5, 0.6667, 0.5, 0.6667, 0.5, 0.1667, 0.5, 0.1667, 0.5, 0.6667, 0.5, 0.6667, 0.5, 0.1667, 0.5, 0.6667, 0.5, 0.5, 0.5, 0.5, 0.5, 0.6667, 0.5, 0.1667, 0.5, 0.6667, 0.5, 0.6667, 0.5, 0.1667, 0.5])
me_sphere_006.materials.append(mat_material)
me_sphere_006.use_remesh_fix_poles = True
me_sphere_006.use_remesh_preserve_attributes = False
me_sphere_006.update()
me_cylinder = bpy.data.meshes.new('Cylinder')
me_cylinder.from_pydata([(0.1375, 0.04, 0.381), (0.1375, 0.002965, 0.4381), (0.1688, 0.02494, 0.381), (0.1398, 0.001849, 0.4381), (0.1765, -0.008901, 0.381), (0.1404, -0.0006598, 0.4381), (0.1549, -0.03604, 0.381), (0.1388, -0.002671, 0.4381), (0.1202, -0.03604, 0.381), (0.1362, -0.002671, 0.4381), (0.09853, -0.008901, 0.381), (0.1346, -0.0006598, 0.4381), (0.1063, 0.02494, 0.381), (0.1352, 0.001849, 0.4381), (0.1375, 0.03742, 0.391), (0.1375, 0.03318, 0.401), (0.1375, 0.02796, 0.411), (0.1375, 0.02196, 0.421), (0.1547, 0.01369, 0.421), (0.1594, 0.01743, 0.411), (0.1635, 0.02069, 0.401), (0.1668, 0.02333, 0.391), (0.1589, -0.004886, 0.421), (0.1648, -0.006221, 0.411), (0.1699, -0.007384, 0.401), (0.174, -0.008328, 0.391), (0.1471, -0.01978, 0.421), (0.1497, -0.02519, 0.411), (0.1519, -0.0299, 0.401), (0.1538, -0.03372, 0.391), (0.128, -0.01978, 0.421), (0.1254, -0.02519, 0.411), (0.1231, -0.0299, 0.401), (0.1213, -0.03372, 0.391), (0.1161, -0.004886, 0.421), (0.1103, -0.006221, 0.411), (0.1052, -0.007384, 0.401), (0.101, -0.008328, 0.391), (0.1204, 0.01369, 0.421), (0.1157, 0.01743, 0.411), (0.1116, 0.02069, 0.401), (0.1083, 0.02333, 0.391)], [], [(17, 1, 3, 18), (18, 3, 5, 22), (22, 5, 7, 26), (26, 7, 9, 30), (30, 9, 11, 34), (3, 1, 13, 11, 9, 7, 5), (34, 11, 13, 38), (38, 13, 1, 17), (0, 2, 4, 6, 8, 10, 12), (12, 41, 14, 0), (41, 40, 15, 14), (40, 39, 16, 15), (39, 38, 17, 16), (10, 37, 41, 12), (37, 36, 40, 41), (36, 35, 39, 40), (35, 34, 38, 39), (8, 33, 37, 10), (33, 32, 36, 37), (32, 31, 35, 36), (31, 30, 34, 35), (6, 29, 33, 8), (29, 28, 32, 33), (28, 27, 31, 32), (27, 26, 30, 31), (4, 25, 29, 6), (25, 24, 28, 29), (24, 23, 27, 28), (23, 22, 26, 27), (2, 21, 25, 4), (21, 20, 24, 25), (20, 19, 23, 24), (19, 18, 22, 23), (0, 14, 21, 2), (14, 15, 20, 21), (15, 16, 19, 20), (16, 17, 18, 19)])
_uv = me_cylinder.uv_layers.new(name='UVMap')
_uv.uv.foreach_set('vector', [1.0, 0.9, 1.0, 1.0, 0.8571, 1.0, 0.8571, 0.9, 0.8571, 0.9, 0.8571, 1.0, 0.7143, 1.0, 0.7143, 0.9, 0.7143, 0.9, 0.7143, 1.0, 0.5714, 1.0, 0.5714, 0.9, 0.5714, 0.9, 0.5714, 1.0, 0.4286, 1.0, 0.4286, 0.9, 0.4286, 0.9, 0.4286, 1.0, 0.2857, 1.0, 0.2857, 0.9, 0.4376, 0.3996, 0.25, 0.49, 0.06236, 0.3996, 0.01602, 0.1966, 0.1459, 0.03377, 0.3541, 0.03377, 0.484, 0.1966, 0.2857, 0.9, 0.2857, 1.0, 0.1429, 1.0, 0.1429, 0.9, 0.1429, 0.9, 0.1429, 1.0, 2.98e-08, 1.0, 2.98e-08, 0.9, 0.75, 0.49, 0.9376, 0.3996, 0.984, 0.1966, 0.8541, 0.03377, 0.6459, 0.03377, 0.516, 0.1966, 0.5624, 0.3996, 0.1429, 0.5, 0.1429, 0.6, 2.98e-08, 0.6, 2.98e-08, 0.5, 0.1429, 0.6, 0.1429, 0.7, 2.98e-08, 0.7, 2.98e-08, 0.6, 0.1429, 0.7, 0.1429, 0.8, 2.98e-08, 0.8, 2.98e-08, 0.7, 0.1429, 0.8, 0.1429, 0.9, 2.98e-08, 0.9, 2.98e-08, 0.8, 0.2857, 0.5, 0.2857, 0.6, 0.1429, 0.6, 0.1429, 0.5, 0.2857, 0.6, 0.2857, 0.7, 0.1429, 0.7, 0.1429, 0.6, 0.2857, 0.7, 0.2857, 0.8, 0.1429, 0.8, 0.1429, 0.7, 0.2857, 0.8, 0.2857, 0.9, 0.1429, 0.9, 0.1429, 0.8, 0.4286, 0.5, 0.4286, 0.6, 0.2857, 0.6, 0.2857, 0.5, 0.4286, 0.6, 0.4286, 0.7, 0.2857, 0.7, 0.2857, 0.6, 0.4286, 0.7, 0.4286, 0.8, 0.2857, 0.8, 0.2857, 0.7, 0.4286, 0.8, 0.4286, 0.9, 0.2857, 0.9, 0.2857, 0.8, 0.5714, 0.5, 0.5714, 0.6, 0.4286, 0.6, 0.4286, 0.5, 0.5714, 0.6, 0.5714, 0.7, 0.4286, 0.7, 0.4286, 0.6, 0.5714, 0.7, 0.5714, 0.8, 0.4286, 0.8, 0.4286, 0.7, 0.5714, 0.8, 0.5714, 0.9, 0.4286, 0.9, 0.4286, 0.8, 0.7143, 0.5, 0.7143, 0.6, 0.5714, 0.6, 0.5714, 0.5, 0.7143, 0.6, 0.7143, 0.7, 0.5714, 0.7, 0.5714, 0.6, 0.7143, 0.7, 0.7143, 0.8, 0.5714, 0.8, 0.5714, 0.7, 0.7143, 0.8, 0.7143, 0.9, 0.5714, 0.9, 0.5714, 0.8, 0.8571, 0.5, 0.8571, 0.6, 0.7143, 0.6, 0.7143, 0.5, 0.8571, 0.6, 0.8571, 0.7, 0.7143, 0.7, 0.7143, 0.6, 0.8571, 0.7, 0.8571, 0.8, 0.7143, 0.8, 0.7143, 0.7, 0.8571, 0.8, 0.8571, 0.9, 0.7143, 0.9, 0.7143, 0.8, 1.0, 0.5, 1.0, 0.6, 0.8571, 0.6, 0.8571, 0.5, 1.0, 0.6, 1.0, 0.7, 0.8571, 0.7, 0.8571, 0.6, 1.0, 0.7, 1.0, 0.8, 0.8571, 0.8, 0.8571, 0.7, 1.0, 0.8, 1.0, 0.9, 0.8571, 0.9, 0.8571, 0.8])
me_cylinder.materials.append(mat_material)
me_cylinder.use_remesh_fix_poles = True
me_cylinder.use_remesh_preserve_attributes = False
me_cylinder.update()
me_cylinder_002 = bpy.data.meshes.new('Cylinder.002')
me_cylinder_002.from_pydata([(0.1375, 0.04, 0.381), (0.1375, 0.002965, 0.4381), (0.1688, 0.02494, 0.381), (0.1398, 0.001849, 0.4381), (0.1765, -0.008901, 0.381), (0.1404, -0.0006598, 0.4381), (0.1549, -0.03604, 0.381), (0.1388, -0.002671, 0.4381), (0.1202, -0.03604, 0.381), (0.1362, -0.002671, 0.4381), (0.09853, -0.008901, 0.381), (0.1346, -0.0006598, 0.4381), (0.1063, 0.02494, 0.381), (0.1352, 0.001849, 0.4381), (0.1375, 0.03742, 0.391), (0.1375, 0.03318, 0.401), (0.1375, 0.02796, 0.411), (0.1375, 0.02196, 0.421), (0.1547, 0.01369, 0.421), (0.1594, 0.01743, 0.411), (0.1635, 0.02069, 0.401), (0.1668, 0.02333, 0.391), (0.1589, -0.004886, 0.421), (0.1648, -0.006221, 0.411), (0.1699, -0.007384, 0.401), (0.174, -0.008328, 0.391), (0.1471, -0.01978, 0.421), (0.1497, -0.02519, 0.411), (0.1519, -0.0299, 0.401), (0.1538, -0.03372, 0.391), (0.128, -0.01978, 0.421), (0.1254, -0.02519, 0.411), (0.1231, -0.0299, 0.401), (0.1213, -0.03372, 0.391), (0.1161, -0.004886, 0.421), (0.1103, -0.006221, 0.411), (0.1052, -0.007384, 0.401), (0.101, -0.008328, 0.391), (0.1204, 0.01369, 0.421), (0.1157, 0.01743, 0.411), (0.1116, 0.02069, 0.401), (0.1083, 0.02333, 0.391)], [], [(17, 1, 3, 18), (18, 3, 5, 22), (22, 5, 7, 26), (26, 7, 9, 30), (30, 9, 11, 34), (3, 1, 13, 11, 9, 7, 5), (34, 11, 13, 38), (38, 13, 1, 17), (0, 2, 4, 6, 8, 10, 12), (12, 41, 14, 0), (41, 40, 15, 14), (40, 39, 16, 15), (39, 38, 17, 16), (10, 37, 41, 12), (37, 36, 40, 41), (36, 35, 39, 40), (35, 34, 38, 39), (8, 33, 37, 10), (33, 32, 36, 37), (32, 31, 35, 36), (31, 30, 34, 35), (6, 29, 33, 8), (29, 28, 32, 33), (28, 27, 31, 32), (27, 26, 30, 31), (4, 25, 29, 6), (25, 24, 28, 29), (24, 23, 27, 28), (23, 22, 26, 27), (2, 21, 25, 4), (21, 20, 24, 25), (20, 19, 23, 24), (19, 18, 22, 23), (0, 14, 21, 2), (14, 15, 20, 21), (15, 16, 19, 20), (16, 17, 18, 19)])
_uv = me_cylinder_002.uv_layers.new(name='UVMap')
_uv.uv.foreach_set('vector', [1.0, 0.9, 1.0, 1.0, 0.8571, 1.0, 0.8571, 0.9, 0.8571, 0.9, 0.8571, 1.0, 0.7143, 1.0, 0.7143, 0.9, 0.7143, 0.9, 0.7143, 1.0, 0.5714, 1.0, 0.5714, 0.9, 0.5714, 0.9, 0.5714, 1.0, 0.4286, 1.0, 0.4286, 0.9, 0.4286, 0.9, 0.4286, 1.0, 0.2857, 1.0, 0.2857, 0.9, 0.4376, 0.3996, 0.25, 0.49, 0.06236, 0.3996, 0.01602, 0.1966, 0.1459, 0.03377, 0.3541, 0.03377, 0.484, 0.1966, 0.2857, 0.9, 0.2857, 1.0, 0.1429, 1.0, 0.1429, 0.9, 0.1429, 0.9, 0.1429, 1.0, 2.98e-08, 1.0, 2.98e-08, 0.9, 0.75, 0.49, 0.9376, 0.3996, 0.984, 0.1966, 0.8541, 0.03377, 0.6459, 0.03377, 0.516, 0.1966, 0.5624, 0.3996, 0.1429, 0.5, 0.1429, 0.6, 2.98e-08, 0.6, 2.98e-08, 0.5, 0.1429, 0.6, 0.1429, 0.7, 2.98e-08, 0.7, 2.98e-08, 0.6, 0.1429, 0.7, 0.1429, 0.8, 2.98e-08, 0.8, 2.98e-08, 0.7, 0.1429, 0.8, 0.1429, 0.9, 2.98e-08, 0.9, 2.98e-08, 0.8, 0.2857, 0.5, 0.2857, 0.6, 0.1429, 0.6, 0.1429, 0.5, 0.2857, 0.6, 0.2857, 0.7, 0.1429, 0.7, 0.1429, 0.6, 0.2857, 0.7, 0.2857, 0.8, 0.1429, 0.8, 0.1429, 0.7, 0.2857, 0.8, 0.2857, 0.9, 0.1429, 0.9, 0.1429, 0.8, 0.4286, 0.5, 0.4286, 0.6, 0.2857, 0.6, 0.2857, 0.5, 0.4286, 0.6, 0.4286, 0.7, 0.2857, 0.7, 0.2857, 0.6, 0.4286, 0.7, 0.4286, 0.8, 0.2857, 0.8, 0.2857, 0.7, 0.4286, 0.8, 0.4286, 0.9, 0.2857, 0.9, 0.2857, 0.8, 0.5714, 0.5, 0.5714, 0.6, 0.4286, 0.6, 0.4286, 0.5, 0.5714, 0.6, 0.5714, 0.7, 0.4286, 0.7, 0.4286, 0.6, 0.5714, 0.7, 0.5714, 0.8, 0.4286, 0.8, 0.4286, 0.7, 0.5714, 0.8, 0.5714, 0.9, 0.4286, 0.9, 0.4286, 0.8, 0.7143, 0.5, 0.7143, 0.6, 0.5714, 0.6, 0.5714, 0.5, 0.7143, 0.6, 0.7143, 0.7, 0.5714, 0.7, 0.5714, 0.6, 0.7143, 0.7, 0.7143, 0.8, 0.5714, 0.8, 0.5714, 0.7, 0.7143, 0.8, 0.7143, 0.9, 0.5714, 0.9, 0.5714, 0.8, 0.8571, 0.5, 0.8571, 0.6, 0.7143, 0.6, 0.7143, 0.5, 0.8571, 0.6, 0.8571, 0.7, 0.7143, 0.7, 0.7143, 0.6, 0.8571, 0.7, 0.8571, 0.8, 0.7143, 0.8, 0.7143, 0.7, 0.8571, 0.8, 0.8571, 0.9, 0.7143, 0.9, 0.7143, 0.8, 1.0, 0.5, 1.0, 0.6, 0.8571, 0.6, 0.8571, 0.5, 1.0, 0.6, 1.0, 0.7, 0.8571, 0.7, 0.8571, 0.6, 1.0, 0.7, 1.0, 0.8, 0.8571, 0.8, 0.8571, 0.7, 1.0, 0.8, 1.0, 0.9, 0.8571, 0.9, 0.8571, 0.8])
me_cylinder_002.materials.append(mat_material)
me_cylinder_002.use_remesh_fix_poles = True
me_cylinder_002.use_remesh_preserve_attributes = False
me_cylinder_002.update()
me_plane = bpy.data.meshes.new('Plane')
me_plane.from_pydata([(-1.0, -1.0, 0.0), (1.0, -1.0, 0.0), (-1.0, 1.0, 0.0), (1.0, 1.0, 0.0)], [], [(0, 1, 3, 2)])
_uv = me_plane.uv_layers.new(name='UVMap')
_uv.uv.foreach_set('vector', [0.0, 0.0, 1.0, 0.0, 1.0, 1.0, 0.0, 1.0])
me_plane.materials.append(mat_material_001)
me_plane.use_remesh_fix_poles = True
me_plane.use_remesh_preserve_attributes = False
me_plane.update()
me_sphere_005 = bpy.data.meshes.new('Sphere.005')
me_sphere_005.from_pydata([(0.001955, 0.02768, 0.03328), (0.0211, 0.02426, 0.01626), (0.03716, 0.01895, -0.0001975), (0.04029, 0.01422, 0.03328), (0.05694, 0.01213, 0.01626), (0.06314, 0.009476, -0.0001975), (0.04029, -0.01422, 0.03328), (0.05694, -0.01213, 0.01626), (0.06314, -0.009476, -0.0001975), (0.001955, -0.02768, 0.03328), (0.0211, -0.02426, 0.01626), (0.03716, -0.01895, -0.0001975), (0.03834, 0.01895, -0.095), (0.06447, 0.009476, -0.09501), (0.06447, -0.009476, -0.09501), (0.03834, -0.01895, -0.095), (0.0836, 0.01003, -0.1571), (0.09862, 0.004866, -0.1559), (0.09862, -0.004866, -0.1559), (0.0836, -0.01003, -0.1571), (0.06224, 0.01682, -0.1355), (0.07219, 0.014, -0.1483), (0.07219, -0.014, -0.1483), (0.06224, -0.01682, -0.1355), (0.08394, -0.0084, -0.1351), (0.0893, -0.006685, -0.1487), (0.0893, 0.006685, -0.1487), (0.08394, 0.0084, -0.1351), (0.05405, -0.01735, -0.1254), (0.04776, -0.01789, -0.1165), (0.04078, -0.01842, -0.1082), (0.07762, 0.008669, -0.1252), (0.0725, 0.008938, -0.1165), (0.06628, 0.009207, -0.1082), (0.04078, 0.01842, -0.1082), (0.04776, 0.01789, -0.1165), (0.05405, 0.01735, -0.1254), (0.06628, -0.009207, -0.1082), (0.0725, -0.008938, -0.1165), (0.07762, -0.008669, -0.1252), (0.02745, 0.02216, 0.01133), (0.03411, 0.0201, 0.006008), (0.06008, 0.01108, 0.01133), (0.06361, 0.01005, 0.006008), (0.06008, -0.01108, 0.01133), (0.06361, -0.01005, 0.006008), (0.02745, -0.02216, 0.01133), (0.03411, -0.0201, 0.006008), (0.007316, 0.02735, 0.02647), (0.01002, 0.02721, 0.02101), (0.0426, 0.01084, 0.02647), (0.0504, 0.01356, 0.02101), (0.0426, -0.01084, 0.02647), (0.0504, -0.01356, 0.02101), (0.007316, -0.02735, 0.02647), (0.01002, -0.02721, 0.02101)], [], [(48, 0, 3, 50), (40, 1, 4, 42), (42, 4, 7, 44), (50, 3, 6, 52), (44, 7, 10, 46), (52, 6, 9, 54), (41, 2, 11, 47), (11, 2, 12, 15), (2, 5, 13, 12), (8, 11, 15, 14), (5, 8, 14, 13), (22, 21, 16, 19), (26, 25, 18, 17), (25, 22, 19, 18), (21, 26, 17, 16), (17, 18, 19, 16), (36, 31, 27, 20), (20, 27, 26, 21), (39, 28, 23, 24), (24, 23, 22, 25), (31, 39, 24, 27), (27, 24, 25, 26), (28, 36, 20, 23), (23, 20, 21, 22), (15, 12, 34, 30), (30, 34, 35, 29), (29, 35, 36, 28), (13, 14, 37, 33), (33, 37, 38, 32), (32, 38, 39, 31), (14, 15, 30, 37), (37, 30, 29, 38), (38, 29, 28, 39), (12, 13, 33, 34), (34, 33, 32, 35), (35, 32, 31, 36), (40, 41, 47, 46), (8, 45, 47, 11), (45, 44, 46, 47), (5, 43, 45, 8), (43, 42, 44, 45), (2, 41, 43, 5), (41, 40, 42, 43), (1, 40, 46, 10, 55, 49), (49, 55, 54, 48), (7, 53, 55, 10), (53, 52, 54, 55), (4, 51, 53, 7), (51, 50, 52, 53), (1, 49, 51, 4), (49, 48, 50, 51)])
_uv = me_sphere_005.uv_layers.new(name='UVMap')
_uv.uv.foreach_set('vector', [0.6667, 0.7778, 0.6667, 0.8333, 0.5, 0.8333, 0.5, 0.7778, 0.6667, 0.6111, 0.6667, 0.6667, 0.5, 0.6667, 0.5, 0.6111, 0.5, 0.6111, 0.5, 0.6667, 0.3333, 0.6667, 0.3333, 0.6111, 0.5, 0.7778, 0.5, 0.8333, 0.3333, 0.8333, 0.3333, 0.7778, 0.3333, 0.6111, 0.3333, 0.6667, 0.1667, 0.6667, 0.1667, 0.6111, 0.3333, 0.7778, 0.3333, 0.8333, 0.1667, 0.8333, 0.1667, 0.7778, 0.6667, 0.5556, 0.6667, 0.5, 0.1667, 0.5, 0.1667, 0.5556, 0.1667, 0.5, 0.6667, 0.5, 0.6667, 0.5, 0.1667, 0.5, 0.6667, 0.5, 0.5, 0.5, 0.5, 0.5, 0.6667, 0.5, 0.3333, 0.5, 0.1667, 0.5, 0.1667, 0.5, 0.3333, 0.5, 0.5, 0.5, 0.3333, 0.5, 0.3333, 0.5, 0.5, 0.5, 0.1667, 0.5, 0.6667, 0.5, 0.6667, 0.5, 0.1667, 0.5, 0.5, 0.5, 0.3333, 0.5, 0.3333, 0.5, 0.5, 0.5, 0.3333, 0.5, 0.1667, 0.5, 0.1667, 0.5, 0.3333, 0.5, 0.6667, 0.5, 0.5, 0.5, 0.5, 0.5, 0.6667, 0.5, 0.5, 0.5, 0.3333, 0.5, 0.1667, 0.5, 0.6667, 0.5, 0.6667, 0.5, 0.5, 0.5, 0.5, 0.5, 0.6667, 0.5, 0.6667, 0.5, 0.5, 0.5, 0.5, 0.5, 0.6667, 0.5, 0.3333, 0.5, 0.1667, 0.5, 0.1667, 0.5, 0.3333, 0.5, 0.3333, 0.5, 0.1667, 0.5, 0.1667, 0.5, 0.3333, 0.5, 0.5, 0.5, 0.3333, 0.5, 0.3333, 0.5, 0.5, 0.5, 0.5, 0.5, 0.3333, 0.5, 0.3333, 0.5, 0.5, 0.5, 0.1667, 0.5, 0.6667, 0.5, 0.6667, 0.5, 0.1667, 0.5, 0.1667, 0.5, 0.6667, 0.5, 0.6667, 0.5, 0.1667, 0.5, 0.1667, 0.5, 0.6667, 0.5, 0.6667, 0.5, 0.1667, 0.5, 0.1667, 0.5, 0.6667, 0.5, 0.6667, 0.5, 0.1667, 0.5, 0.1667, 0.5, 0.6667, 0.5, 0.6667, 0.5, 0.1667, 0.5, 0.5, 0.5, 0.3333, 0.5, 0.3333, 0.5, 0.5, 0.5, 0.5, 0.5, 0.3333, 0.5, 0.3333, 0.5, 0.5, 0.5, 0.5, 0.5, 0.3333, 0.5, 0.3333, 0.5, 0.5, 0.5, 0.3333, 0.5, 0.1667, 0.5, 0.1667, 0.5, 0.3333, 0.5, 0.3333, 0.5, 0.1667, 0.5, 0.1667, 0.5, 0.3333, 0.5, 0.3333, 0.5, 0.1667, 0.5, 0.1667, 0.5, 0.3333, 0.5, 0.6667, 0.5, 0.5, 0.5, 0.5, 0.5, 0.6667, 0.5, 0.6667, 0.5, 0.5, 0.5, 0.5, 0.5, 0.6667, 0.5, 0.6667, 0.5, 0.5, 0.5, 0.5, 0.5, 0.6667, 0.5, 0.6667, 0.6111, 0.6667, 0.5556, 0.1667, 0.5556, 0.1667, 0.6111, 0.3333, 0.5, 0.3333, 0.5556, 0.1667, 0.5556, 0.1667, 0.5, 0.3333, 0.5556, 0.3333, 0.6111, 0.1667, 0.6111, 0.1667, 0.5556, 0.5, 0.5, 0.5, 0.5556, 0.3333, 0.5556, 0.3333, 0.5, 0.5, 0.5556, 0.5, 0.6111, 0.3333, 0.6111, 0.3333, 0.5556, 0.6667, 0.5, 0.6667, 0.5556, 0.5, 0.5556, 0.5, 0.5, 0.6667, 0.5556, 0.6667, 0.6111, 0.5, 0.6111, 0.5, 0.5556, 0.6667, 0.6667, 0.6667, 0.6111, 0.1667, 0.6111, 0.1667, 0.6667, 0.1667, 0.7222, 0.6667, 0.7222, 0.6667, 0.7222, 0.1667, 0.7222, 0.1667, 0.7778, 0.6667, 0.7778, 0.3333, 0.6667, 0.3333, 0.7222, 0.1667, 0.7222, 0.1667, 0.6667, 0.3333, 0.7222, 0.3333, 0.7778, 0.1667, 0.7778, 0.1667, 0.7222, 0.5, 0.6667, 0.5, 0.7222, 0.3333, 0.7222, 0.3333, 0.6667, 0.5, 0.7222, 0.5, 0.7778, 0.3333, 0.7778, 0.3333, 0.7222, 0.6667, 0.6667, 0.6667, 0.7222, 0.5, 0.7222, 0.5, 0.6667, 0.6667, 0.7222, 0.6667, 0.7778, 0.5, 0.7778, 0.5, 0.7222])
me_sphere_005.use_remesh_fix_poles = True
me_sphere_005.use_remesh_preserve_attributes = False
me_sphere_005.update()

# ---- objects
ob_sphere = bpy.data.objects.new('Sphere', me_sphere)
ob_sphere_002 = bpy.data.objects.new('Sphere.002', me_sphere_002)
ob_sphere_004 = bpy.data.objects.new('Sphere.004', me_sphere_006)
ob_cylinder = bpy.data.objects.new('Cylinder', me_cylinder)
ob_cylinder_001 = bpy.data.objects.new('Cylinder.001', me_cylinder_002)
ob_plane = bpy.data.objects.new('Plane', me_plane)
ob_sun = bpy.data.objects.new('Sun', light_sun)
ob_original = bpy.data.objects.new('original', me_sphere_005)

# ---- transforms, parenting, visibility, modifiers, constraints
ob_sphere.location = (-9.391e-10, -2.239e-16, 0.3259)
ob_sphere.scale = (1.389, 1.079, 1.079)
ob_sphere_002.location = (-9.391e-10, -2.239e-16, 0.2024)
ob_sphere_002.rotation_euler = (0.0, -0.0, -2.269)
ob_sphere_002.scale = (1.286, 1.286, 1.286)
ob_sphere_004.location = (-9.391e-10, -2.239e-16, 0.1629)
ob_sphere_004.rotation_euler = (0.0, -0.0, -3.142)
ob_sphere_004.scale = (1.286, 1.286, 1.286)
ob_cylinder.location = (3.121e-08, 7.441e-15, 0.01475)
ob_cylinder.rotation_euler = (0.0, -0.6133, 0.0)
ob_cylinder.scale = (1.079, 1.079, 1.079)
ob_cylinder_001.location = (3.121e-08, 7.441e-15, 0.01475)
ob_cylinder_001.rotation_euler = (0.0, -0.6133, -3.229)
ob_cylinder_001.scale = (1.079, 1.079, 1.079)
ob_plane.location = (0.0, 0.0, 0.0)
ob_sun.location = (0.0, 0.0, 0.0)
ob_sun.rotation_euler = (0.7431, -0.0, 0.0)
ob_original.location = (0.0, 0.0, 0.1659)

# ---- collection membership
col_collection.objects.link(ob_sphere)
col_collection.objects.link(ob_sphere_002)
col_collection.objects.link(ob_sphere_004)
col_collection.objects.link(ob_cylinder)
col_collection.objects.link(ob_cylinder_001)
col_collection.objects.link(ob_plane)
col_collection.objects.link(ob_sun)
col_archive.objects.link(ob_original)
def _layer_coll(name, lc=None):
    lc = lc or bpy.context.view_layer.layer_collection
    for c in lc.children:
        if c.name == name: return c
        r = _layer_coll(name, c)
        if r: return r
_layer_coll('archive').exclude = True

# ---- scene / render settings (as saved in the file)
scene.frame_start = 1; scene.frame_end = 250; scene.frame_set(1)
scene.render.engine = 'CYCLES'
scene.cycles.sampling_pattern = 'TABULATED_SOBOL'
scene.cycles.use_light_tree = False
scene.cycles.bake_type = 'SHADOW'
scene.view_settings.view_transform = 'Filmic'
bpy.context.view_layer.update()

# ---- added for rendering (the .blend has no active camera): camera
cam_auto = bpy.data.cameras.new('AutoCamera')
cam_auto.lens = 50.0
cam_auto.sensor_width = 36.0
cam_auto.clip_end = 1000.0
ob_auto_camera = bpy.data.objects.new('AutoCamera', cam_auto)
scene.collection.objects.link(ob_auto_camera)
ob_auto_camera.location = (2.68891, -3.2267, 2.328)
ob_auto_camera.rotation_euler = (1.09748, -7.21219e-08, 0.694738)
scene.camera = ob_auto_camera
bpy.context.view_layer.update()
